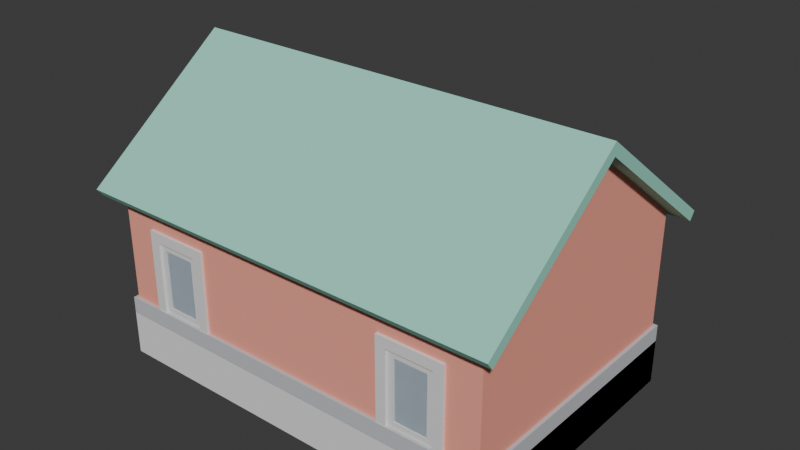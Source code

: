 # Source: House_1.blend  (saved by Blender 4.0.36; exported with 4.5.12 LTS)
import bpy
from mathutils import Matrix  # noqa: F401  (used for matrix-valued properties, if any)

bpy.ops.wm.read_factory_settings(use_empty=True)
scene = bpy.context.scene
scene.name = 'Scene'

# ---- materials (node trees are filled in below, after node groups)
mat_border = bpy.data.materials.new('border')
mat_border.use_transparent_shadow = False
mat_border.diffuse_color = (0.5608, 0.5686, 0.6, 1.0)
mat_border.roughness = 1.0
mat_window_broken = bpy.data.materials.new('window_broken')
mat_window_broken.use_transparent_shadow = False
mat_window_broken.diffuse_color = (0.7373, 0.8863, 1.0, 1.0)
mat_window_broken.roughness = 1.0
mat_door = bpy.data.materials.new('door')
mat_door.use_transparent_shadow = False
mat_door.diffuse_color = (0.3882, 0.4, 0.4471, 1.0)
mat_door.roughness = 1.0
mat_outer_walls = bpy.data.materials.new('Outer Walls')
mat_outer_walls.use_transparent_shadow = False
mat_outer_walls.diffuse_color = (0.9528, 0.3748, 0.2921, 1.0)
mat_outer_walls.roughness = 1.0
mat_roof = bpy.data.materials.new('roof')
mat_roof.use_transparent_shadow = False
mat_roof.diffuse_color = (0.3373, 0.7373, 0.6, 1.0)
mat_roof.roughness = 1.0
mat_inner_walls = bpy.data.materials.new('Inner Walls')
mat_inner_walls.use_transparent_shadow = False
mat_ceiling = bpy.data.materials.new('Ceiling')
mat_ceiling.use_transparent_shadow = False
mat_window_intact = bpy.data.materials.new('window_intact')
mat_window_intact.use_transparent_shadow = False
mat_floor = bpy.data.materials.new('floor')
mat_floor.use_transparent_shadow = False
mat_window_frame = bpy.data.materials.new('window_frame')
mat_window_frame.use_transparent_shadow = False

# ---- material node trees
mat_border.use_nodes = True; mat_border.node_tree.nodes.clear()
_N = mat_border.node_tree.nodes; _L = mat_border.node_tree.links
n0 = _N.new('ShaderNodeBsdfPrincipled'); n0.name = 'Principled BSDF'; n0.location = (0, 300)
n0.inputs[0].default_value = (0.5608, 0.5686, 0.6, 1.0)
n0.inputs[2].default_value = 1.0
n0.inputs[3].default_value = 1.45
n0.inputs[13].default_value = 0.0
n1 = _N.new('ShaderNodeOutputMaterial'); n1.name = 'Material Output'; n1.location = (280, 300)
_L.new(n0.outputs[0], n1.inputs[0])
n1.is_active_output = True
mat_window_broken.use_nodes = True; mat_window_broken.node_tree.nodes.clear()
_N = mat_window_broken.node_tree.nodes; _L = mat_window_broken.node_tree.links
n0 = _N.new('ShaderNodeBsdfPrincipled'); n0.name = 'Principled BSDF'; n0.location = (0, 300)
n0.inputs[0].default_value = (0.7373, 0.8863, 1.0, 1.0)
n0.inputs[2].default_value = 1.0
n0.inputs[3].default_value = 1.45
n0.inputs[13].default_value = 0.0
n1 = _N.new('ShaderNodeOutputMaterial'); n1.name = 'Material Output'; n1.location = (280, 300)
_L.new(n0.outputs[0], n1.inputs[0])
n1.is_active_output = True
mat_door.use_nodes = True; mat_door.node_tree.nodes.clear()
_N = mat_door.node_tree.nodes; _L = mat_door.node_tree.links
n0 = _N.new('ShaderNodeBsdfPrincipled'); n0.name = 'Principled BSDF'; n0.location = (0, 300)
n0.inputs[0].default_value = (0.3882, 0.4, 0.4471, 1.0)
n0.inputs[2].default_value = 1.0
n0.inputs[3].default_value = 1.45
n0.inputs[13].default_value = 0.0
n1 = _N.new('ShaderNodeOutputMaterial'); n1.name = 'Material Output'; n1.location = (280, 300)
_L.new(n0.outputs[0], n1.inputs[0])
n1.is_active_output = True
mat_outer_walls.use_nodes = True; mat_outer_walls.node_tree.nodes.clear()
_N = mat_outer_walls.node_tree.nodes; _L = mat_outer_walls.node_tree.links
n0 = _N.new('ShaderNodeBsdfPrincipled'); n0.name = 'Principled BSDF'; n0.location = (0, 300)
n0.inputs[0].default_value = (0.9528, 0.3748, 0.2921, 1.0)
n0.inputs[2].default_value = 1.0
n0.inputs[3].default_value = 1.45
n0.inputs[13].default_value = 0.0
n1 = _N.new('ShaderNodeOutputMaterial'); n1.name = 'Material Output'; n1.location = (280, 300)
_L.new(n0.outputs[0], n1.inputs[0])
n1.is_active_output = True
mat_roof.use_nodes = True; mat_roof.node_tree.nodes.clear()
_N = mat_roof.node_tree.nodes; _L = mat_roof.node_tree.links
n0 = _N.new('ShaderNodeBsdfPrincipled'); n0.name = 'Principled BSDF'; n0.location = (0, 300)
n0.inputs[0].default_value = (0.3373, 0.7373, 0.6, 1.0)
n0.inputs[2].default_value = 1.0
n0.inputs[3].default_value = 1.45
n0.inputs[13].default_value = 0.0
n1 = _N.new('ShaderNodeOutputMaterial'); n1.name = 'Material Output'; n1.location = (280, 300)
_L.new(n0.outputs[0], n1.inputs[0])
n1.is_active_output = True
mat_inner_walls.use_nodes = True; mat_inner_walls.node_tree.nodes.clear()
_N = mat_inner_walls.node_tree.nodes; _L = mat_inner_walls.node_tree.links
n0 = _N.new('ShaderNodeBsdfPrincipled'); n0.name = 'Principled BSDF'; n0.location = (10, 300)
n0.inputs[0].default_value = (0.0603, 0.9513, 1.0, 1.0)
n0.inputs[3].default_value = 1.45
n1 = _N.new('ShaderNodeOutputMaterial'); n1.name = 'Material Output'; n1.location = (300, 300)
_L.new(n0.outputs[0], n1.inputs[0])
n1.is_active_output = True
mat_ceiling.use_nodes = True; mat_ceiling.node_tree.nodes.clear()
_N = mat_ceiling.node_tree.nodes; _L = mat_ceiling.node_tree.links
n0 = _N.new('ShaderNodeBsdfPrincipled'); n0.name = 'Principled BSDF'; n0.location = (10, 300)
n0.inputs[3].default_value = 1.45
n1 = _N.new('ShaderNodeOutputMaterial'); n1.name = 'Material Output'; n1.location = (300, 300)
_L.new(n0.outputs[0], n1.inputs[0])
n1.is_active_output = True
mat_window_intact.use_nodes = True; mat_window_intact.node_tree.nodes.clear()
_N = mat_window_intact.node_tree.nodes; _L = mat_window_intact.node_tree.links
n0 = _N.new('ShaderNodeBsdfPrincipled'); n0.name = 'Principled BSDF'; n0.location = (10, 300)
n0.inputs[3].default_value = 1.45
n1 = _N.new('ShaderNodeOutputMaterial'); n1.name = 'Material Output'; n1.location = (300, 300)
_L.new(n0.outputs[0], n1.inputs[0])
n1.is_active_output = True
mat_floor.use_nodes = True; mat_floor.node_tree.nodes.clear()
_N = mat_floor.node_tree.nodes; _L = mat_floor.node_tree.links
n0 = _N.new('ShaderNodeBsdfPrincipled'); n0.name = 'Principled BSDF'; n0.location = (10, 300)
n0.inputs[3].default_value = 1.45
n1 = _N.new('ShaderNodeOutputMaterial'); n1.name = 'Material Output'; n1.location = (300, 300)
_L.new(n0.outputs[0], n1.inputs[0])
n1.is_active_output = True
mat_window_frame.use_nodes = True; mat_window_frame.node_tree.nodes.clear()
_N = mat_window_frame.node_tree.nodes; _L = mat_window_frame.node_tree.links
n0 = _N.new('ShaderNodeBsdfPrincipled'); n0.name = 'Principled BSDF'; n0.location = (10, 300)
n0.inputs[3].default_value = 1.45
n1 = _N.new('ShaderNodeOutputMaterial'); n1.name = 'Material Output'; n1.location = (300, 300)
_L.new(n0.outputs[0], n1.inputs[0])
n1.is_active_output = True

# ---- world
world_world = bpy.data.worlds.new('World'); scene.world = world_world
world_world.use_nodes = True; world_world.node_tree.nodes.clear()
_N = world_world.node_tree.nodes; _L = world_world.node_tree.links
n0 = _N.new('ShaderNodeOutputWorld'); n0.name = 'World Output'; n0.location = (300, 300)
n1 = _N.new('ShaderNodeBackground'); n1.name = 'Background'; n1.location = (10, 300)
n1.inputs[0].default_value = (0.05088, 0.05088, 0.05088, 1.0)
_L.new(n1.outputs[0], n0.inputs[0])
n0.is_active_output = True
world_world.color = (0.05088, 0.05088, 0.05088)
world_world.use_sun_shadow = False
world_world.sun_shadow_jitter_overblur = 0.0

# ---- meshes
me_house_type01 = bpy.data.meshes.new('house_type01')
me_house_type01.from_pydata([(1.875, 5.081, 0.06785), (1.875, 5.171, 0.0003492), (4.125, 5.081, 0.06785), (4.125, 5.171, 0.0003492), (1.875, 3.405, -2.167), (4.125, 3.405, -2.167), (1.875, 3.495, -2.235), (4.125, 3.495, -2.235), (3.938, 3.608, -2.085), (3.094, 3.608, -2.085), (2.906, 3.608, -2.085), (3.094, 5.059, -0.1497), (2.062, 3.608, -2.085), (2.062, 5.059, -0.1497), (3.938, 5.059, -0.1497), (2.906, 5.059, -0.1497), (0.75, 2.25, -2.407), (0.75, 2.25, -2.332), (0.75, 1.788e-07, -2.332), (-0.75, 1.788e-07, -2.407), (-0.75, 2.25, -2.407), (-0.75, 1.788e-07, -2.332), (-0.75, 2.25, -2.332), (-0.75, 0.375, -2.332), (0.525, 1.788e-07, -2.407), (0.525, 2.025, -2.407), (0.525, 1.845e-07, -2.257), (0.525, 2.025, -2.257), (-0.525, 2.025, -2.407), (-0.525, 1.788e-07, -2.407), (-0.525, 2.025, -2.257), (2.25, 0.375, -2.332), (2.25, 2.25, -2.332), (4.5, 0.375, -2.332), (3.75, 0.375, -2.332), (3.75, 2.25, -2.332), (1.125, 3.495, -2.235), (1.125, 3.405, -2.167), (1.125, 5.171, 0.0003492), (1.125, 5.081, 0.06785), (-1.125, 3.405, -2.167), (-1.125, 3.495, -2.235), (-1.125, 5.171, 0.0003492), (-1.125, 5.081, 0.06785), (0.9375, 3.608, -2.085), (0.09375, 3.608, -2.085), (-0.09375, 3.608, -2.085), (0.09375, 5.059, -0.1497), (-0.9375, 3.608, -2.085), (-0.9375, 5.059, -0.1497), (0.9375, 5.059, -0.1497), (-0.09375, 5.059, -0.1497), (-2.25, 0.375, 3.668), (2.25, 0.375, 3.668), (3.375, 1.875, -2.295), (2.625, 1.875, -2.295), (2.625, 0.525, -2.295), (-3.75, 0.375, -2.332), (-3.75, 2.25, -2.332), (-0.75, 0.375, -2.407), (-2.25, 0.375, -2.332), (-2.25, 2.25, -2.332), (-1.875, 3.405, -2.167), (-1.875, 3.495, -2.235), (-4.125, 3.405, -2.167), (-4.125, 3.495, -2.235), (-1.875, 5.081, 0.06785), (-4.125, 5.081, 0.06785), (-1.875, 5.171, 0.0003492), (-4.125, 5.171, 0.0003492), (-2.062, 3.608, -2.085), (-2.906, 3.608, -2.085), (-3.094, 3.608, -2.085), (-2.906, 5.059, -0.1497), (-3.937, 3.608, -2.085), (-3.937, 5.059, -0.1497), (-2.062, 5.059, -0.1497), (-3.094, 5.059, -0.1497), (3.525, 0.375, -2.245), (3.525, 2.025, -2.245), (3.525, 2.025, -2.395), (2.475, 0.375, -2.245), (2.475, 2.025, -2.245), (2.475, 2.025, -2.395), (2.475, 2.025, -2.295), (3.525, 2.025, -2.295), (2.475, 0.375, -2.295), (3.375, 0.525, -2.295), (3.525, 0.375, -2.295), (3.75, 0.375, 3.668), (3.75, 2.25, 3.668), (2.25, 2.25, 3.668), (-2.25, 2.25, 3.668), (-3.75, 0.375, 3.668), (-3.75, 2.25, 3.668), (-4.5, 5.25, 0.6678), (-4.5, 3.0, 3.668), (-0.75, 2.309e-07, -2.257), (-0.75, 2.25, -2.257), (4.5, 5.25, 0.6678), (4.5, 3.0, 3.668), (-4.5, 3.0, -2.332), (4.875, 2.955, -2.767), (4.875, 2.775, -2.632), (4.875, 5.531, 0.6678), (4.875, 5.25, 0.6678), (4.875, 2.955, 4.103), (4.875, 2.775, 3.968), (-4.875, 2.775, -2.632), (-4.875, 2.955, -2.767), (-4.875, 5.531, 0.6678), (-4.875, 5.25, 0.6678), (-4.875, 2.775, 3.968), (-4.875, 2.955, 4.103), (2.25, 2.25, -2.245), (3.525, 0.375, -2.395), (2.475, 0.375, -2.395), (2.25, 2.25, -2.395), (3.75, 2.25, -2.395), (3.75, 0.375, -2.395), (2.625, 1.875, -2.345), (3.375, 0.525, -2.345), (3.375, 1.875, -2.345), (2.475, 0.375, -2.345), (2.625, 0.525, -2.345), (3.525, 0.375, -2.345), (2.475, 2.025, -2.345), (3.525, 2.025, -2.345), (0.75, 1.845e-07, -2.407), (-4.575, 0.375, 3.743), (4.5, 3.0, -2.332), (0.75, 2.309e-07, -2.257), (-4.5, 0.375, 3.668), (-0.525, 2.309e-07, -2.257), (2.25, 0.375, -2.245), (3.75, 2.25, -2.245), (3.75, 0.375, -2.245), (2.25, 0.375, -2.395), (-2.25, 2.25, 3.63), (2.25, 2.384e-07, 3.63), (2.25, 2.25, 3.63), (0.75, 2.25, -2.257), (4.463, 2.25, -2.295), (4.463, 9.239e-07, -2.295), (3.75, 2.25, -2.295), (2.25, 9.239e-07, -2.295), (0.75, 9.239e-07, -2.295), (0.75, 2.25, -2.295), (2.25, 2.25, -2.295), (-0.75, 9.239e-07, -2.295), (-2.25, 9.239e-07, -2.295), (-2.25, 2.25, -2.295), (-0.75, 2.25, -2.295), (-3.75, 9.239e-07, -2.295), (-3.75, 2.25, -2.295), (2.25, 3.0, -2.295), (-2.25, 3.0, -2.295), (-4.462, 2.25, -2.295), (-4.462, 3.0, 3.63), (-4.462, 4.47e-07, 3.63), (-3.75, 4.47e-07, 3.63), (-3.75, 2.25, 3.63), (-4.462, 2.25, 3.63), (4.462, 4.47e-07, 3.63), (3.75, 2.25, 3.63), (-2.25, 3.0, 3.63), (2.25, 3.0, 3.63), (4.462, 2.25, 3.63), (4.462, 3.0, 3.63), (4.463, 3.0, -2.295), (-4.462, 3.0, -2.295), (-4.462, 8.941e-07, -2.295), (3.75, 9.239e-07, -2.295), (3.75, 0.375, -2.295), (2.25, 0.375, -2.295), (0.75, 0.375, -2.332), (-4.5, 0.375, -2.332), (-4.575, 0.375, -2.407), (0.75, 0.375, -2.407), (4.575, 0.375, -2.407), (4.5, 0.375, 3.668), (4.575, 0.375, 3.743), (-2.625, 1.875, -2.295), (-3.375, 1.875, -2.295), (-3.375, 0.525, -2.295), (-2.475, 0.375, -2.245), (-2.475, 2.025, -2.245), (-2.475, 2.025, -2.395), (-3.525, 0.375, -2.245), (-3.525, 2.025, -2.245), (-3.525, 2.025, -2.395), (-3.525, 2.025, -2.295), (-2.475, 2.025, -2.295), (-3.525, 0.375, -2.295), (-2.625, 0.525, -2.295), (-2.475, 0.375, -2.295), (-2.25, 2.25, -2.245), (-3.75, 0.375, -2.245), (-2.475, 0.375, -2.395), (-3.525, 0.375, -2.395), (-2.25, 2.25, -2.395), (-3.375, 1.875, -2.345), (-2.625, 0.525, -2.345), (-2.625, 1.875, -2.345), (-3.525, 0.375, -2.345), (-3.375, 0.525, -2.345), (-2.475, 0.375, -2.345), (-3.525, 2.025, -2.345), (-2.475, 2.025, -2.345), (-3.75, 2.25, -2.245), (-2.25, 0.375, -2.245), (-3.75, 0.375, -2.395), (-3.75, 2.25, -2.395), (-2.25, 0.375, -2.395), (-2.25, 0.375, -2.295), (-3.75, 0.375, -2.295), (-3.375, 1.875, 3.63), (-2.625, 1.875, 3.63), (-2.625, 0.525, 3.63), (-3.525, 0.375, 3.58), (-3.525, 2.025, 3.58), (-3.525, 2.025, 3.73), (-2.475, 0.375, 3.58), (-2.475, 2.025, 3.58), (-2.475, 2.025, 3.73), (-2.475, 2.025, 3.63), (-3.525, 2.025, 3.63), (-2.475, 0.375, 3.63), (-3.375, 0.525, 3.63), (-3.525, 0.375, 3.63), (-2.25, 2.25, 3.58), (-3.525, 0.375, 3.73), (-2.475, 0.375, 3.73), (-2.625, 1.875, 3.68), (-3.375, 0.525, 3.68), (-3.375, 1.875, 3.68), (-2.475, 0.375, 3.68), (-2.625, 0.525, 3.68), (-3.525, 0.375, 3.68), (-2.475, 2.025, 3.68), (-3.525, 2.025, 3.68), (-2.25, 0.375, 3.58), (-3.75, 2.25, 3.58), (-3.75, 0.375, 3.58), (-2.25, 0.375, 3.73), (-2.25, 2.25, 3.73), (-3.75, 2.25, 3.73), (-3.75, 0.375, 3.73), (-2.25, 2.384e-07, 3.63), (-3.75, 0.375, 3.63), (-2.25, 0.375, 3.63), (2.625, 1.875, 3.63), (3.375, 1.875, 3.63), (3.375, 0.525, 3.63), (2.475, 0.375, 3.58), (2.475, 2.025, 3.58), (2.475, 2.025, 3.73), (3.525, 0.375, 3.58), (3.525, 2.025, 3.58), (3.525, 2.025, 3.73), (3.525, 2.025, 3.63), (2.475, 2.025, 3.63), (3.525, 0.375, 3.63), (2.625, 0.525, 3.63), (2.475, 0.375, 3.63), (4.575, 0.375, 3.743), (4.575, 0.375, -2.407), (0.75, 0.375, -2.407), (2.475, 0.375, 3.73), (3.525, 0.375, 3.73), (-4.575, 0.375, -2.407), (4.575, -1.0, -2.407), (2.25, 2.25, 3.73), (2.25, 0.375, 3.73), (3.375, 1.875, 3.68), (2.625, 0.525, 3.68), (2.625, 1.875, 3.68), (3.525, 0.375, 3.68), (3.375, 0.525, 3.68), (2.475, 0.375, 3.68), (3.525, 2.025, 3.68), (2.475, 2.025, 3.68), (3.75, 0.375, 3.58), (3.75, 2.25, 3.58), (2.25, 2.25, 3.58), (2.25, 0.375, 3.58), (3.75, 0.375, 3.73), (3.75, 2.25, 3.73), (4.575, -1.0, 3.743), (-4.575, 0.375, 3.743), (0.75, -1.0, -2.407), (-4.575, -1.0, 3.743), (3.75, 0.375, 3.63), (3.75, 4.47e-07, 3.63), (2.25, 0.375, 3.63), (-0.75, 0.375, -2.407), (-4.575, -1.0, -2.407), (-0.75, -1.0, -2.407), (0.75, 1.788e-07, -2.407), (-0.75, 1.788e-07, -2.407), (0.75, -1.0, -2.407), (-0.75, -1.0, -2.407), (-4.575, -2.826e-07, 3.743), (4.575, -2.826e-07, 3.743), (-4.575, 1.817e-07, -2.407), (4.575, 1.817e-07, -2.407), (-0.525, 1.713e-07, -2.307), (-0.525, 2.025, -2.307), (-0.525, 1.75e-07, -2.357), (-0.525, 2.025, -2.357), (0.525, 1.713e-07, -2.307), (0.525, 2.025, -2.307), (0.525, 1.75e-07, -2.357), (0.525, 2.025, -2.357), (2.625, 1.875, -2.32), (3.375, 1.875, -2.32), (2.625, 0.525, -2.32), (3.375, 0.525, -2.32), (-3.375, 1.875, -2.32), (-2.625, 1.875, -2.32), (-3.375, 0.525, -2.32), (-2.625, 0.525, -2.32), (-2.625, 1.875, 3.655), (-3.375, 1.875, 3.655), (-2.625, 0.525, 3.655), (-3.375, 0.525, 3.655), (3.375, 1.875, 3.655), (2.625, 1.875, 3.655), (3.375, 0.525, 3.655), (2.625, 0.525, 3.655), (2.625, 1.875, -2.32), (3.375, 1.875, -2.32), (2.625, 0.525, -2.32), (3.375, 0.525, -2.32), (-3.375, 1.875, -2.32), (-2.625, 1.875, -2.32), (-3.375, 0.525, -2.32), (-2.625, 0.525, -2.32), (-2.625, 1.875, 3.655), (-3.375, 1.875, 3.655), (-2.625, 0.525, 3.655), (-3.375, 0.525, 3.655), (3.375, 1.875, 3.655), (2.625, 1.875, 3.655), (3.375, 0.525, 3.655), (2.625, 0.525, 3.655), (-0.75, -1.0, -2.407), (-0.75, 1.788e-07, -2.407), (-0.75, -1.0, -3.407), (0.75, -1.0, -2.407), (0.75, 1.788e-07, -2.407), (0.75, -1.0, -3.407), (-0.75, 2.086e-07, -2.657), (-0.75, -0.75, -3.407), (-0.75, -0.09375, -2.657), (-0.75, -0.09375, -2.751), (-0.75, -0.1875, -2.751), (-0.75, -0.1875, -2.845), (-0.75, -0.2812, -2.845), (-0.75, -0.2812, -2.938), (-0.75, -0.375, -2.938), (-0.75, -0.375, -3.032), (-0.75, -0.4687, -3.032), (-0.75, -0.4687, -3.126), (-0.75, -0.5625, -3.126), (-0.75, -0.5625, -3.22), (-0.75, -0.6562, -3.22), (-0.75, -0.6562, -3.313), (-0.75, -0.75, -3.313), (0.75, -0.75, -3.407), (0.75, 2.086e-07, -2.657), (0.75, -0.75, -3.313), (0.75, -0.6562, -3.313), (0.75, -0.6562, -3.22), (0.75, -0.5625, -3.22), (0.75, -0.5625, -3.126), (0.75, -0.4687, -3.126), (0.75, -0.4687, -3.032), (0.75, -0.375, -3.032), (0.75, -0.375, -2.938), (0.75, -0.2812, -2.938), (0.75, -0.2812, -2.845), (0.75, -0.1875, -2.845), (0.75, -0.1875, -2.751), (0.75, -0.09375, -2.751), (0.75, -0.09375, -2.657)], [(95, 111)], [(2, 1, 0), (1, 2, 3), (6, 5, 4), (5, 6, 7), (7, 8, 3), (8, 7, 6), (8, 6, 9), (9, 6, 10), (9, 10, 11), (10, 6, 12), (12, 6, 13), (14, 3, 8), (3, 14, 1), (1, 14, 11), (1, 13, 6), (1, 11, 15), (15, 11, 10), (1, 15, 13), (4, 1, 6), (1, 4, 0), (3, 5, 7), (5, 3, 2), (18, 17, 175), (22, 21, 23), (26, 25, 24), (25, 26, 27), (30, 29, 28), (29, 30, 133), (30, 25, 27), (25, 30, 28), (20, 29, 19), (29, 20, 28), (28, 20, 25), (16, 25, 20), (128, 25, 16), (25, 128, 24), (38, 37, 36), (37, 38, 39), (41, 37, 40), (37, 41, 36), (40, 42, 41), (42, 40, 43), (39, 42, 43), (42, 39, 38), (36, 44, 38), (44, 36, 41), (44, 41, 45), (45, 41, 46), (45, 46, 47), (46, 41, 48), (48, 41, 49), (50, 38, 44), (38, 50, 42), (42, 50, 47), (42, 49, 41), (42, 47, 51), (51, 47, 46), (42, 51, 49), (96, 130, 100), (88, 87, 86), (87, 88, 85), (87, 85, 54), (54, 85, 55), (56, 86, 87), (86, 56, 84), (84, 56, 55), (84, 55, 85), (64, 63, 62), (63, 64, 65), (68, 67, 66), (67, 68, 69), (64, 69, 65), (69, 64, 67), (63, 70, 68), (70, 63, 65), (70, 65, 71), (71, 65, 72), (71, 72, 73), (72, 65, 74), (74, 65, 75), (76, 68, 70), (68, 76, 69), (69, 76, 73), (69, 75, 65), (69, 73, 77), (77, 73, 72), (69, 77, 75), (68, 62, 63), (62, 68, 66), (127, 122, 126), (54, 121, 87), (87, 124, 56), (56, 120, 55), (55, 122, 54), (119, 115, 80), (119, 80, 118), (118, 80, 117), (83, 117, 80), (116, 117, 83), (117, 116, 137), (134, 81, 82), (134, 82, 114), (114, 82, 135), (79, 135, 82), (78, 135, 79), (135, 78, 136), (80, 78, 79), (78, 80, 115), (80, 82, 83), (82, 80, 79), (98, 30, 141), (27, 141, 30), (116, 82, 81), (82, 116, 83), (9, 14, 8), (14, 9, 11), (12, 15, 10), (15, 12, 13), (26, 141, 27), (141, 26, 131), (48, 51, 46), (51, 48, 49), (45, 50, 44), (50, 45, 47), (74, 77, 72), (77, 74, 75), (71, 76, 70), (76, 71, 73), (99, 33, 130), (33, 99, 180), (180, 99, 100), (101, 57, 176), (57, 101, 58), (58, 101, 61), (61, 101, 22), (22, 101, 17), (17, 101, 32), (32, 101, 35), (34, 130, 33), (130, 34, 35), (130, 35, 101), (17, 31, 175), (31, 17, 32), (60, 22, 23), (22, 60, 61), (176, 95, 101), (100, 89, 180), (89, 100, 90), (90, 100, 91), (100, 92, 91), (92, 100, 94), (93, 96, 132), (96, 93, 94), (96, 94, 100), (52, 91, 92), (91, 52, 53), (104, 103, 102), (103, 104, 105), (105, 104, 106), (105, 106, 107), (109, 103, 108), (103, 109, 102), (102, 5, 104), (5, 102, 109), (5, 109, 4), (4, 109, 37), (4, 37, 0), (37, 109, 40), (40, 109, 62), (40, 62, 43), (62, 109, 64), (64, 109, 67), (2, 104, 5), (104, 2, 110), (110, 2, 0), (110, 67, 109), (110, 0, 39), (39, 0, 37), (110, 39, 43), (110, 43, 66), (66, 43, 62), (110, 66, 67), (132, 95, 176), (108, 101, 111), (108, 130, 101), (103, 130, 108), (103, 99, 130), (99, 103, 105), (106, 112, 107), (112, 106, 113), (110, 106, 104), (106, 110, 113), (108, 110, 109), (110, 108, 111), (110, 111, 112), (110, 112, 113), (107, 99, 105), (99, 107, 100), (100, 107, 112), (100, 112, 96), (96, 112, 111), (95, 132, 96), (127, 121, 122), (125, 121, 127), (121, 125, 124), (120, 126, 122), (124, 126, 120), (124, 123, 126), (123, 124, 125), (96, 101, 130), (97, 30, 98), (30, 97, 133), (136, 118, 135), (114, 118, 117), (114, 137, 134), (138, 139, 248), (139, 138, 140), (141, 128, 16), (128, 141, 131), (97, 20, 19), (20, 97, 98), (20, 141, 16), (141, 20, 98), (155, 142, 169), (142, 172, 143), (172, 142, 144), (148, 146, 145), (146, 148, 147), (152, 150, 149), (150, 152, 151), (154, 171, 153), (171, 154, 157), (156, 148, 155), (156, 157, 151), (165, 162, 158), (162, 160, 159), (160, 162, 161), (164, 163, 293), (163, 164, 167), (166, 138, 165), (166, 167, 140), (163, 169, 143), (170, 159, 171), (155, 148, 142), (156, 151, 148), (156, 170, 157), (165, 138, 162), (166, 140, 138), (166, 168, 167), (163, 168, 169), (170, 158, 159), (54, 122, 121), (87, 121, 124), (56, 124, 120), (55, 120, 122), (136, 119, 118), (114, 135, 118), (114, 117, 137), (174, 172, 173), (174, 145, 172), (33, 178, 175), (176, 129, 132), (132, 181, 180), (176, 59, 177), (180, 179, 33), (33, 179, 178), (176, 177, 129), (132, 129, 181), (176, 23, 59), (180, 181, 179), (136, 78, 88, 173), (81, 134, 174, 86), (195, 194, 193), (194, 195, 192), (194, 192, 182), (182, 192, 183), (184, 193, 194), (193, 184, 191), (191, 184, 183), (191, 183, 192), (208, 203, 207), (182, 202, 194), (194, 205, 184), (184, 201, 183), (183, 203, 182), (213, 198, 187), (213, 187, 200), (200, 187, 212), (190, 212, 187), (199, 212, 190), (212, 199, 211), (197, 188, 189), (197, 189, 209), (209, 189, 196), (186, 196, 189), (185, 196, 186), (196, 185, 210), (187, 185, 186), (185, 187, 198), (187, 189, 190), (189, 187, 186), (199, 189, 188), (189, 199, 190), (208, 202, 203), (206, 202, 208), (202, 206, 205), (201, 207, 203), (205, 207, 201), (205, 204, 207), (204, 205, 206), (210, 200, 196), (209, 200, 212), (209, 211, 197), (182, 203, 202), (194, 202, 205), (184, 205, 201), (183, 201, 203), (210, 213, 200), (209, 196, 200), (209, 212, 211), (215, 150, 214), (215, 153, 150), (210, 185, 195, 214), (188, 197, 215, 193), (229, 228, 227), (228, 229, 226), (228, 226, 216), (216, 226, 217), (218, 227, 228), (227, 218, 225), (225, 218, 217), (225, 217, 226), (240, 235, 239), (216, 234, 228), (228, 237, 218), (218, 233, 217), (217, 235, 216), (247, 231, 221), (247, 221, 246), (246, 221, 245), (224, 245, 221), (232, 245, 224), (245, 232, 244), (241, 222, 223), (241, 223, 230), (230, 223, 242), (220, 242, 223), (219, 242, 220), (242, 219, 243), (221, 219, 220), (219, 221, 231), (221, 223, 224), (223, 221, 220), (232, 223, 222), (223, 232, 224), (240, 234, 235), (238, 234, 240), (234, 238, 237), (233, 239, 235), (237, 239, 233), (237, 236, 239), (236, 237, 238), (243, 246, 242), (230, 246, 245), (230, 244, 241), (216, 235, 234), (228, 234, 237), (218, 237, 233), (217, 233, 235), (243, 247, 246), (230, 242, 246), (230, 245, 244), (250, 160, 249), (250, 248, 160), (243, 219, 229, 249), (222, 241, 250, 227), (264, 263, 262), (263, 264, 261), (263, 261, 251), (251, 261, 252), (253, 262, 263), (262, 253, 260), (260, 253, 252), (260, 252, 261), (281, 276, 280), (251, 275, 263), (263, 278, 253), (253, 274, 252), (252, 276, 251), (273, 268, 256), (273, 256, 272), (272, 256, 287), (259, 287, 256), (269, 287, 259), (287, 269, 286), (282, 257, 258), (282, 258, 283), (283, 258, 284), (255, 284, 258), (254, 284, 255), (284, 254, 285), (256, 254, 255), (254, 256, 268), (256, 258, 259), (258, 256, 255), (269, 258, 257), (258, 269, 259), (281, 275, 276), (279, 275, 281), (275, 279, 278), (274, 280, 276), (278, 280, 274), (278, 277, 280), (277, 278, 279), (285, 272, 284), (283, 272, 287), (283, 286, 282), (251, 276, 275), (263, 275, 278), (253, 278, 274), (252, 274, 276), (285, 273, 272), (283, 284, 272), (283, 287, 286), (292, 139, 294), (292, 293, 139), (285, 254, 264, 294), (257, 282, 292, 262), (291, 270, 296), (270, 291, 289), (295, 296, 270), (290, 266, 271), (266, 290, 267), (288, 289, 291), (265, 271, 266), (271, 265, 288), (296, 295, 297), (289, 288, 265), (301, 298, 300), (298, 301, 299), (303, 304, 302), (306, 307, 309, 308), (308, 309, 313, 312), (312, 313, 311, 310), (310, 311, 307, 306), (308, 312, 310, 306), (313, 309, 307, 311), (303, 305, 304), (314, 315, 317, 316), (318, 319, 321, 320), (322, 323, 325, 324), (326, 327, 329, 328), (330, 332, 333, 331), (334, 336, 337, 335), (338, 340, 341, 339), (342, 344, 345, 343), (348, 353, 369, 351), (351, 369, 371, 372, 373, 374, 375, 376, 377, 378, 379, 380, 381, 382, 383, 384, 385, 370, 350, 349), (349, 350, 347, 346), (348, 351, 349, 346), (346, 347, 352, 354, 355, 356, 357, 358, 359, 360, 361, 362, 363, 364, 365, 366, 367, 368, 353, 348), (352, 370, 385, 354), (354, 385, 384, 355), (355, 384, 383, 356), (356, 383, 382, 357), (357, 382, 381, 358), (358, 381, 380, 359), (359, 380, 379, 360), (360, 379, 378, 361), (361, 378, 377, 362), (362, 377, 376, 363), (363, 376, 375, 364), (364, 375, 374, 365), (365, 374, 373, 366), (366, 373, 372, 367), (367, 372, 371, 368), (368, 371, 369, 353), (370, 352, 347, 350)])
me_house_type01.polygons.foreach_set('material_index', [9, 9, 9, 9, 9, 9, 9, 9, 9, 9, 9, 9, 9, 9, 9, 9, 9, 9, 9, 9, 9, 9, 9, 9, 9, 9, 9, 9, 9, 9, 9, 9, 9, 9, 9, 9, 9, 9, 9, 9, 9, 9, 9, 9, 9, 9, 9, 9, 9, 9, 9, 9, 9, 9, 9, 9, 9, 9, 6, 9, 9, 9, 9, 9, 9, 9, 9, 9, 9, 9, 9, 9, 9, 9, 9, 9, 9, 9, 9, 9, 9, 9, 9, 9, 9, 9, 9, 9, 9, 9, 9, 9, 9, 9, 9, 9, 9, 9, 9, 9, 9, 9, 9, 9, 9, 9, 9, 9, 9, 9, 9, 9, 9, 9, 2, 2, 2, 2, 9, 9, 2, 2, 2, 2, 2, 2, 2, 2, 3, 3, 3, 3, 3, 3, 3, 3, 3, 3, 3, 3, 3, 3, 3, 3, 3, 3, 3, 3, 3, 3, 3, 3, 3, 3, 3, 3, 4, 4, 4, 4, 4, 4, 4, 4, 4, 4, 4, 4, 4, 4, 4, 4, 4, 4, 4, 4, 4, 4, 4, 4, 4, 4, 3, 4, 4, 4, 4, 4, 4, 4, 4, 4, 4, 4, 4, 4, 4, 4, 4, 4, 4, 3, 9, 9, 9, 9, 9, 9, 9, 6, 9, 9, 9, 9, 9, 5, 5, 9, 9, 9, 9, 9, 9, 5, 5, 5, 5, 5, 5, 5, 5, 5, 5, 5, 5, 5, 5, 5, 5, 5, 5, 5, 5, 5, 5, 5, 5, 5, 5, 5, 5, 9, 9, 9, 9, 9, 9, 9, 5, 5, 0, 0, 0, 0, 0, 0, 0, 0, 0, 0, 9, 9, 9, 9, 9, 9, 9, 9, 9, 9, 9, 9, 9, 9, 9, 9, 9, 9, 9, 9, 9, 9, 9, 9, 9, 9, 9, 9, 9, 9, 9, 9, 9, 9, 9, 9, 9, 9, 9, 9, 9, 9, 9, 9, 9, 9, 9, 9, 9, 9, 5, 5, 9, 9, 9, 9, 9, 9, 9, 9, 9, 9, 9, 9, 9, 9, 9, 9, 9, 9, 9, 9, 9, 9, 9, 9, 9, 9, 9, 9, 9, 9, 9, 9, 9, 9, 9, 9, 9, 9, 9, 9, 9, 9, 9, 9, 9, 9, 9, 9, 9, 9, 5, 5, 9, 9, 9, 9, 9, 9, 9, 9, 9, 9, 9, 9, 9, 9, 9, 9, 9, 9, 9, 9, 9, 9, 9, 9, 9, 9, 9, 9, 9, 9, 9, 9, 9, 9, 9, 9, 9, 9, 9, 9, 9, 9, 9, 9, 9, 9, 9, 9, 9, 9, 5, 5, 9, 9, 0, 0, 0, 0, 0, 0, 0, 0, 0, 0, 0, 0, 8, 2, 2, 2, 2, 2, 2, 8, 7, 7, 7, 7, 1, 1, 1, 1, 0, 0, 0, 0, 0, 0, 0, 0, 0, 0, 0, 0, 0, 0, 0, 0, 0, 0, 0, 0, 0, 0])
_uv = me_house_type01.uv_layers.new(name='UVMap')
_uv.uv.foreach_set('vector', [-3.937, 12.41, -15.75, 13.0, -15.75, 12.41, -15.75, 13.0, -3.937, 12.41, -3.937, 13.0, 15.75, 13.0, 3.937, 12.41, 15.75, 12.41, 3.937, 12.41, 15.75, 13.0, 3.937, 13.0, 3.937, 13.24, 4.921, 14.23, 3.937, 27.91, 4.921, 14.23, 3.937, 13.24, 15.75, 13.24, 4.921, 14.23, 15.75, 13.24, 9.35, 14.23, 9.35, 14.23, 15.75, 13.24, 10.33, 14.23, 9.35, 14.23, 10.33, 14.23, 9.35, 26.93, 10.33, 14.23, 15.75, 13.24, 14.76, 14.23, 14.76, 14.23, 15.75, 13.24, 14.76, 26.93, 4.921, 26.93, 3.937, 27.91, 4.921, 14.23, 3.937, 27.91, 4.921, 26.93, 15.75, 27.91, 15.75, 27.91, 4.921, 26.93, 9.35, 26.93, 15.75, 27.91, 14.76, 26.93, 15.75, 13.24, 15.75, 27.91, 9.35, 26.93, 10.33, 26.93, 10.33, 26.93, 9.35, 26.93, 10.33, 14.23, 15.75, 27.91, 10.33, 26.93, 14.76, 26.93, 3.15, 17.87, 14.53, 27.15, 2.795, 18.35, 14.53, 27.15, 3.15, 17.87, 14.88, 26.67, -14.53, 27.15, -3.15, 17.87, -2.795, 18.35, -3.15, 17.87, -14.53, 27.15, -14.88, 26.67, -2.283, 7.105e-15, -2.283, 11.81, -2.283, 1.969, 2.283, 11.81, 2.283, 6.661e-15, 2.283, 1.969, 3.071, 7.105e-15, 1.89, 10.63, 1.89, 7.105e-15, 1.89, 10.63, 3.071, 7.105e-15, 3.071, 10.63, -3.071, 10.63, -1.89, 7.105e-15, -1.89, 10.63, -1.89, 7.105e-15, -3.071, 10.63, -3.071, 7.105e-15, -28.35, 3.071, -22.83, 1.89, -22.83, 3.071, -22.83, 1.89, -28.35, 3.071, -28.35, 1.89, 29.53, 11.81, 28.35, 7.105e-15, 29.53, 6.661e-15, 28.35, 7.105e-15, 29.53, 11.81, 28.35, 10.63, 28.35, 10.63, 29.53, 11.81, 22.83, 10.63, 21.65, 11.81, 22.83, 10.63, 29.53, 11.81, 21.65, 7.105e-15, 22.83, 10.63, 21.65, 11.81, 22.83, 10.63, 21.65, 7.105e-15, 22.83, 7.105e-15, -14.53, 27.15, -3.15, 17.87, -2.795, 18.35, -3.15, 17.87, -14.53, 27.15, -14.88, 26.67, 31.5, 13.0, 19.69, 12.41, 31.5, 12.41, 19.69, 12.41, 31.5, 13.0, 19.69, 13.0, 3.15, 17.87, 14.53, 27.15, 2.795, 18.35, 14.53, 27.15, 3.15, 17.87, 14.88, 26.67, -19.69, 12.41, -31.5, 13.0, -31.5, 12.41, -31.5, 13.0, -19.69, 12.41, -19.69, 13.0, 19.69, 13.24, 20.67, 14.23, 19.69, 27.91, 20.67, 14.23, 19.69, 13.24, 31.5, 13.24, 20.67, 14.23, 31.5, 13.24, 25.1, 14.23, 25.1, 14.23, 31.5, 13.24, 26.08, 14.23, 25.1, 14.23, 26.08, 14.23, 25.1, 26.93, 26.08, 14.23, 31.5, 13.24, 30.51, 14.23, 30.51, 14.23, 31.5, 13.24, 30.51, 26.93, 20.67, 26.93, 19.69, 27.91, 20.67, 14.23, 19.69, 27.91, 20.67, 26.93, 31.5, 27.91, 31.5, 27.91, 20.67, 26.93, 25.1, 26.93, 31.5, 27.91, 30.51, 26.93, 31.5, 13.24, 31.5, 27.91, 25.1, 26.93, 26.08, 26.93, 26.08, 26.93, 25.1, 26.93, 26.08, 14.23, 31.5, 27.91, 26.08, 26.93, 30.51, 26.93, 2.283, 1.969, 33.78, 1.969, 33.78, 1.969, -7.087, 1.969, -7.874, 2.756, -12.6, 1.969, -7.874, 2.756, -7.087, 1.969, -7.087, 10.63, -7.874, 2.756, -7.087, 10.63, -7.874, 9.843, -7.874, 9.843, -7.087, 10.63, -11.81, 9.843, -11.81, 2.756, -12.6, 1.969, -7.874, 2.756, -12.6, 1.969, -11.81, 2.756, -12.6, 10.63, -12.6, 10.63, -11.81, 2.756, -11.81, 9.843, -12.6, 10.63, -11.81, 9.843, -7.087, 10.63, 47.24, 12.41, 35.43, 13.0, 35.43, 12.41, 35.43, 13.0, 47.24, 12.41, 47.24, 13.0, -35.43, 13.0, -47.24, 12.41, -35.43, 12.41, -47.24, 12.41, -35.43, 13.0, -47.24, 13.0, 3.15, 17.87, 14.53, 27.15, 2.795, 18.35, 14.53, 27.15, 3.15, 17.87, 14.88, 26.67, 35.43, 13.24, 36.42, 14.23, 35.43, 27.91, 36.42, 14.23, 35.43, 13.24, 47.24, 13.24, 36.42, 14.23, 47.24, 13.24, 40.85, 14.23, 40.85, 14.23, 47.24, 13.24, 41.83, 14.23, 40.85, 14.23, 41.83, 14.23, 40.85, 26.93, 41.83, 14.23, 47.24, 13.24, 46.26, 14.23, 46.26, 14.23, 47.24, 13.24, 46.26, 26.93, 36.42, 26.93, 35.43, 27.91, 36.42, 14.23, 35.43, 27.91, 36.42, 26.93, 47.24, 27.91, 47.24, 27.91, 36.42, 26.93, 40.85, 26.93, 47.24, 27.91, 46.26, 26.93, 47.24, 13.24, 47.24, 27.91, 40.85, 26.93, 41.83, 26.93, 41.83, 26.93, 40.85, 26.93, 41.83, 14.23, 47.24, 27.91, 41.83, 26.93, 46.26, 26.93, -14.53, 27.15, -3.15, 17.87, -2.795, 18.35, -3.15, 17.87, -14.53, 27.15, -14.88, 26.67, -12.6, 10.63, -11.81, 9.843, -7.087, 10.63, -7.874, 9.843, -7.874, 2.756, -7.874, 2.756, -7.874, 2.756, -11.81, 2.756, -11.81, 2.756, -11.81, 2.756, -11.81, 9.843, -11.81, 9.843, -11.81, 9.843, -7.874, 9.843, -7.874, 9.843, -13.78, 1.969, -12.6, 1.969, -12.6, 10.63, -13.78, 1.969, -12.6, 10.63, -13.78, 11.81, -13.78, 11.81, -12.6, 10.63, -5.906, 11.81, -7.087, 10.63, -5.906, 11.81, -12.6, 10.63, -7.087, 1.969, -5.906, 11.81, -7.087, 10.63, -5.906, 11.81, -7.087, 1.969, -5.906, 1.969, -13.78, 1.969, -12.6, 1.969, -12.6, 10.63, -13.78, 1.969, -12.6, 10.63, -13.78, 11.81, -13.78, 11.81, -12.6, 10.63, -5.906, 11.81, -7.087, 10.63, -5.906, 11.81, -12.6, 10.63, -7.087, 1.969, -5.906, 11.81, -7.087, 10.63, -5.906, 11.81, -7.087, 1.969, -5.906, 1.969, 32.99, 10.63, 33.78, 1.969, 33.78, 10.63, 33.78, 1.969, 32.99, 10.63, 32.99, 1.969, -7.087, 32.99, -12.6, 33.78, -12.6, 32.99, -12.6, 33.78, -7.087, 32.99, -7.087, 33.78, 21.65, 11.81, 22.83, 10.63, 29.53, 11.81, 28.35, 10.63, 29.53, 11.81, 22.83, 10.63, -32.99, 1.969, -33.78, 10.63, -33.78, 1.969, -33.78, 10.63, -32.99, 1.969, -32.99, 10.63, 9.35, 14.23, 4.921, 26.93, 4.921, 14.23, 4.921, 26.93, 9.35, 14.23, 9.35, 26.93, 14.76, 14.23, 10.33, 26.93, 10.33, 14.23, 10.33, 26.93, 14.76, 14.23, 14.76, 26.93, 28.35, 7.105e-15, 29.53, 11.81, 28.35, 10.63, 29.53, 11.81, 28.35, 7.105e-15, 29.53, 6.661e-15, 30.51, 14.23, 26.08, 26.93, 26.08, 14.23, 26.08, 26.93, 30.51, 14.23, 30.51, 26.93, 25.1, 14.23, 20.67, 26.93, 20.67, 14.23, 20.67, 26.93, 25.1, 14.23, 25.1, 26.93, 46.26, 14.23, 41.83, 26.93, 41.83, 14.23, 41.83, 26.93, 46.26, 14.23, 46.26, 26.93, 40.85, 14.23, 36.42, 26.93, 36.42, 14.23, 36.42, 26.93, 40.85, 14.23, 40.85, 26.93, 31.5, 27.91, 30.51, 26.93, 31.5, 13.24, 31.5, 27.91, 30.51, 26.93, 31.5, 13.24, 31.5, 27.91, 30.51, 26.93, 31.5, 13.24, 2.283, 10.63, 3.071, 1.969, 3.071, 10.63, 2.283, 10.63, 3.071, 1.969, 3.071, 10.63, 2.283, 10.63, 3.071, 1.969, 3.071, 10.63, 2.283, 10.63, 3.071, 1.969, 3.071, 10.63, 2.283, 10.63, 3.071, 1.969, 3.071, 10.63, 2.283, 10.63, 3.071, 1.969, 3.071, 10.63, 2.283, 10.63, 3.071, 1.969, 3.071, 10.63, 2.283, 10.63, 3.071, 1.969, 3.071, 10.63, 2.283, 10.63, 3.071, 1.969, 3.071, 10.63, 2.283, 10.63, 3.071, 1.969, 3.071, 10.63, 2.283, 10.63, 3.071, 1.969, 3.071, 10.63, 2.283, 10.63, 3.071, 1.969, 3.071, 10.63, 2.283, 10.63, 3.071, 1.969, 3.071, 10.63, 2.283, 10.63, 3.071, 1.969, 3.071, 10.63, 31.5, 27.91, 30.51, 26.93, 31.5, 13.24, 2.283, 1.969, 33.78, 0.0, 33.78, 1.969, 2.283, 1.969, 33.78, 0.0, 33.78, 1.969, 2.283, 1.969, 33.78, 0.0, 33.78, 1.969, 33.78, 0.0, 33.78, 1.969, 2.283, 1.969, 2.283, 1.969, 33.78, 0.0, 33.78, 1.969, 2.283, 1.969, 33.78, 0.0, 33.78, 1.969, 2.283, 1.969, 33.78, 0.0, 33.78, 1.969, 2.283, 1.969, 33.78, 0.0, 33.78, 1.969, 2.283, 1.969, 33.78, 0.0, 33.78, 1.969, 2.283, 1.969, 33.78, 0.0, 33.78, 1.969, -18.03, 29.04, -0.7087, 14.57, 0.0, 15.51, -0.7087, 14.57, -18.03, 29.04, -18.03, 27.56, -18.03, 27.56, -18.03, 29.04, -36.06, 15.51, -18.03, 27.56, -36.06, 15.51, -35.35, 14.57, 51.18, 12.41, -2.841e-16, 11.23, 51.18, 11.23, -2.841e-16, 11.23, 51.18, 12.41, 3.944e-31, 12.41, 1.262e-29, 9.307, 3.937, 13.24, 2.128e-13, 31.85, 3.937, 13.24, 1.262e-29, 9.307, 51.18, 9.307, 3.937, 13.24, 51.18, 9.307, 15.75, 13.24, 15.75, 13.24, 51.18, 9.307, 19.69, 13.24, 15.75, 13.24, 19.69, 13.24, 15.75, 27.91, 19.69, 13.24, 51.18, 9.307, 31.5, 13.24, 31.5, 13.24, 51.18, 9.307, 35.43, 13.24, 31.5, 13.24, 35.43, 13.24, 31.5, 27.91, 35.43, 13.24, 51.18, 9.307, 47.24, 13.24, 47.24, 13.24, 51.18, 9.307, 47.24, 27.91, 3.937, 27.91, 2.128e-13, 31.85, 3.937, 13.24, 2.128e-13, 31.85, 3.937, 27.91, 51.18, 31.85, 51.18, 31.85, 3.937, 27.91, 15.75, 27.91, 51.18, 31.85, 47.24, 27.91, 51.18, 9.307, 51.18, 31.85, 15.75, 27.91, 19.69, 27.91, 19.69, 27.91, 15.75, 27.91, 19.69, 13.24, 51.18, 31.85, 19.69, 27.91, 31.5, 27.91, 51.18, 31.85, 31.5, 27.91, 35.43, 27.91, 35.43, 27.91, 31.5, 27.91, 35.43, 13.24, 51.18, 31.85, 35.43, 27.91, 47.24, 27.91, 31.5, 27.91, 30.51, 26.93, 31.5, 13.24, -51.18, 9.307, -49.21, 11.28, -51.18, 30.96, -51.18, 9.307, -1.969, 11.28, -49.21, 11.28, -2.349e-14, 9.307, -1.969, 11.28, -51.18, 9.307, -2.349e-14, 9.307, -1.969, 30.96, -1.969, 11.28, -1.969, 30.96, -2.349e-14, 9.307, -5.977e-13, 30.96, -4.212e-12, 34.05, -51.18, 32.87, -4.14e-12, 32.87, -51.18, 32.87, -4.212e-12, 34.05, -51.18, 34.05, -51.18, 2.996, -3.218e-12, -19.54, -6.142e-13, 2.996, -3.218e-12, -19.54, -51.18, 2.996, -51.18, -19.54, 0.7087, 14.57, 18.03, 29.04, 2.166e-12, 15.51, 18.03, 29.04, 0.7087, 14.57, 18.03, 27.56, 18.03, 29.04, 18.03, 27.56, 35.35, 14.57, 18.03, 29.04, 35.35, 14.57, 36.06, 15.51, 2.706e-12, -19.54, 1.969, 2.11, 3.798e-13, 2.11, 1.969, 2.11, 2.706e-12, -19.54, 1.969, -17.57, 1.969, -17.57, 2.706e-12, -19.54, 51.18, -19.54, 1.969, -17.57, 51.18, -19.54, 49.21, -17.57, 49.21, -17.57, 51.18, -19.54, 51.18, 2.11, 31.5, 27.91, 30.51, 26.93, 31.5, 13.24, -12.6, 10.63, -11.81, 2.756, -11.81, 9.843, -12.6, 1.969, -11.81, 2.756, -12.6, 10.63, -11.81, 2.756, -12.6, 1.969, -7.874, 2.756, -7.874, 9.843, -7.087, 10.63, -11.81, 9.843, -7.874, 2.756, -7.087, 10.63, -7.874, 9.843, -7.874, 2.756, -7.087, 1.969, -7.087, 10.63, -7.087, 1.969, -7.874, 2.756, -12.6, 1.969, 2.283, 1.969, 2.283, 1.969, 33.78, 1.969, 21.65, 7.105e-15, 22.83, 10.63, 21.65, 11.81, 22.83, 10.63, 21.65, 7.105e-15, 22.83, 7.105e-15, -5.906, 1.969, -5.906, 11.81, -5.906, 11.81, -13.78, 11.81, -5.906, 11.81, -13.78, 11.81, -13.78, 11.81, -13.78, 1.969, -13.78, 1.969, 2.283, 1.969, 33.78, 0.0, 33.78, 1.969, 2.283, 1.969, 33.78, 0.0, 33.78, 1.969, -2.283, 11.81, -1.89, 7.105e-15, -1.89, 11.81, -1.89, 7.105e-15, -2.283, 11.81, -2.283, 7.105e-15, 2.283, 6.661e-15, 1.89, 11.81, 1.89, 6.661e-15, 1.89, 11.81, 2.283, 6.661e-15, 2.283, 11.81, 29.53, 1.89, 21.65, 2.283, 21.65, 1.89, 21.65, 2.283, 29.53, 1.89, 29.53, 2.283, 2.283, 1.969, 2.283, 1.969, 33.78, 1.969, 2.283, 1.969, 33.78, 0.0, 33.78, 1.969, 2.283, 1.969, 33.78, 0.0, 33.78, 1.969, 2.283, 1.969, 33.78, 0.0, 33.78, 1.969, 2.283, 1.969, 33.78, 0.0, 33.78, 1.969, 2.283, 1.969, 33.78, 0.0, 33.78, 1.969, 2.283, 1.969, 33.78, 0.0, 33.78, 1.969, 2.283, 1.969, 33.78, 0.0, 33.78, 1.969, 2.283, 1.969, 33.78, 0.0, 33.78, 1.969, 2.283, 1.969, 33.78, 1.969, 2.283, 1.969, 2.283, 1.969, 33.78, 1.969, 33.78, 1.969, 2.283, 1.969, 2.283, 1.969, 33.78, 1.969, 2.283, 1.969, 33.78, 0.0, 33.78, 1.969, 2.283, 1.969, 33.78, 0.0, 33.78, 1.969, 2.283, 1.969, 33.78, 0.0, 33.78, 1.969, 2.283, 1.969, 33.78, 0.0, 33.78, 1.969, 2.283, 1.969, 33.78, 1.969, 2.283, 1.969, 2.283, 1.969, 33.78, 1.969, 33.78, 1.969, 33.78, 1.969, 2.283, 1.969, 33.78, 1.969, 2.283, 1.969, 33.78, 1.969, 33.78, 1.969, 2.283, 1.969, 33.78, 1.969, 2.283, 1.969, 2.283, 1.969, 33.78, 1.969, 33.78, 1.969, 2.283, 1.969, 2.283, 1.969, 33.78, 1.969, 2.283, 1.969, 33.78, 1.969, 2.283, 1.969, 2.283, 1.969, 33.78, 1.969, 33.78, 1.969, 2.283, 1.969, 2.283, 1.969, 33.78, 1.969, 33.78, 1.969, 2.283, 1.969, 2.283, 1.969, 2.283, 1.969, 2.283, 1.969, 33.78, 1.969, -7.874, 9.843, -7.874, 9.843, -7.874, 2.756, -7.874, 2.756, -7.874, 2.756, -11.81, 2.756, -11.81, 2.756, -11.81, 2.756, -11.81, 9.843, -11.81, 9.843, -11.81, 9.843, -7.874, 9.843, -5.906, 1.969, -5.906, 1.969, -5.906, 11.81, -13.78, 11.81, -5.906, 11.81, -5.906, 11.81, -13.78, 11.81, -13.78, 11.81, -13.78, 1.969, 2.283, 1.969, 2.283, 1.969, 33.78, 1.969, 2.283, 1.969, 33.78, 1.969, 2.283, 1.969, 0.0, 0.0, 0.0, 0.0, 0.0, 0.0, 0.0, 0.0, 0.0, 0.0, 0.0, 0.0, 0.0, 0.0, 0.0, 0.0, 0.0, 0.0, 0.0, 0.0, 0.0, 0.0, 0.0, 0.0, 0.0, 0.0, 0.0, 0.0, 0.0, 0.0, 0.0, 0.0, 0.0, 0.0, 0.0, 0.0, 0.0, 0.0, 0.0, 0.0, 0.0, 0.0, 0.0, 0.0, 0.0, 0.0, 0.0, 0.0, 0.0, 0.0, 0.0, 0.0, 0.0, 0.0, 0.0, 0.0, 0.0, 0.0, 0.0, 0.0, -5.906, 1.969, -7.087, 1.969, -7.087, 1.969, -5.906, 1.969, -12.6, 1.969, -13.78, 1.969, -13.78, 1.969, -12.6, 1.969, -7.087, 1.969, -7.874, 2.756, -12.6, 1.969, -7.874, 2.756, -7.087, 1.969, -7.087, 10.63, -7.874, 2.756, -7.087, 10.63, -7.874, 9.843, -7.874, 9.843, -7.087, 10.63, -11.81, 9.843, -11.81, 2.756, -12.6, 1.969, -7.874, 2.756, -12.6, 1.969, -11.81, 2.756, -12.6, 10.63, -12.6, 10.63, -11.81, 2.756, -11.81, 9.843, -12.6, 10.63, -11.81, 9.843, -7.087, 10.63, -12.6, 10.63, -11.81, 9.843, -7.087, 10.63, -7.874, 9.843, -7.874, 2.756, -7.874, 2.756, -7.874, 2.756, -11.81, 2.756, -11.81, 2.756, -11.81, 2.756, -11.81, 9.843, -11.81, 9.843, -11.81, 9.843, -7.874, 9.843, -7.874, 9.843, -13.78, 1.969, -12.6, 1.969, -12.6, 10.63, -13.78, 1.969, -12.6, 10.63, -13.78, 11.81, -13.78, 11.81, -12.6, 10.63, -5.906, 11.81, -7.087, 10.63, -5.906, 11.81, -12.6, 10.63, -7.087, 1.969, -5.906, 11.81, -7.087, 10.63, -5.906, 11.81, -7.087, 1.969, -5.906, 1.969, -13.78, 1.969, -12.6, 1.969, -12.6, 10.63, -13.78, 1.969, -12.6, 10.63, -13.78, 11.81, -13.78, 11.81, -12.6, 10.63, -5.906, 11.81, -7.087, 10.63, -5.906, 11.81, -12.6, 10.63, -7.087, 1.969, -5.906, 11.81, -7.087, 10.63, -5.906, 11.81, -7.087, 1.969, -5.906, 1.969, 32.99, 10.63, 33.78, 1.969, 33.78, 10.63, 33.78, 1.969, 32.99, 10.63, 32.99, 1.969, -7.087, 32.99, -12.6, 33.78, -12.6, 32.99, -12.6, 33.78, -7.087, 32.99, -7.087, 33.78, -32.99, 1.969, -33.78, 10.63, -33.78, 1.969, -33.78, 10.63, -32.99, 1.969, -32.99, 10.63, -12.6, 10.63, -11.81, 2.756, -11.81, 9.843, -12.6, 1.969, -11.81, 2.756, -12.6, 10.63, -11.81, 2.756, -12.6, 1.969, -7.874, 2.756, -7.874, 9.843, -7.087, 10.63, -11.81, 9.843, -7.874, 2.756, -7.087, 10.63, -7.874, 9.843, -7.874, 2.756, -7.087, 1.969, -7.087, 10.63, -7.087, 1.969, -7.874, 2.756, -12.6, 1.969, -5.906, 1.969, -5.906, 11.81, -5.906, 11.81, -13.78, 11.81, -5.906, 11.81, -13.78, 11.81, -13.78, 11.81, -13.78, 1.969, -13.78, 1.969, -7.874, 9.843, -7.874, 9.843, -7.874, 2.756, -7.874, 2.756, -7.874, 2.756, -11.81, 2.756, -11.81, 2.756, -11.81, 2.756, -11.81, 9.843, -11.81, 9.843, -11.81, 9.843, -7.874, 9.843, -5.906, 1.969, -5.906, 1.969, -5.906, 11.81, -13.78, 11.81, -5.906, 11.81, -5.906, 11.81, -13.78, 11.81, -13.78, 11.81, -13.78, 1.969, 2.283, 1.969, 2.283, 1.969, 33.78, 1.969, 2.283, 1.969, 33.78, 1.969, 2.283, 1.969, -5.906, 1.969, -7.087, 1.969, -7.087, 1.969, -5.906, 1.969, -12.6, 1.969, -13.78, 1.969, -13.78, 1.969, -12.6, 1.969, -7.087, 1.969, -7.874, 2.756, -12.6, 1.969, -7.874, 2.756, -7.087, 1.969, -7.087, 10.63, -7.874, 2.756, -7.087, 10.63, -7.874, 9.843, -7.874, 9.843, -7.087, 10.63, -11.81, 9.843, -11.81, 2.756, -12.6, 1.969, -7.874, 2.756, -12.6, 1.969, -11.81, 2.756, -12.6, 10.63, -12.6, 10.63, -11.81, 2.756, -11.81, 9.843, -12.6, 10.63, -11.81, 9.843, -7.087, 10.63, -12.6, 10.63, -11.81, 9.843, -7.087, 10.63, -7.874, 9.843, -7.874, 2.756, -7.874, 2.756, -7.874, 2.756, -11.81, 2.756, -11.81, 2.756, -11.81, 2.756, -11.81, 9.843, -11.81, 9.843, -11.81, 9.843, -7.874, 9.843, -7.874, 9.843, -13.78, 1.969, -12.6, 1.969, -12.6, 10.63, -13.78, 1.969, -12.6, 10.63, -13.78, 11.81, -13.78, 11.81, -12.6, 10.63, -5.906, 11.81, -7.087, 10.63, -5.906, 11.81, -12.6, 10.63, -7.087, 1.969, -5.906, 11.81, -7.087, 10.63, -5.906, 11.81, -7.087, 1.969, -5.906, 1.969, -13.78, 1.969, -12.6, 1.969, -12.6, 10.63, -13.78, 1.969, -12.6, 10.63, -13.78, 11.81, -13.78, 11.81, -12.6, 10.63, -5.906, 11.81, -7.087, 10.63, -5.906, 11.81, -12.6, 10.63, -7.087, 1.969, -5.906, 11.81, -7.087, 10.63, -5.906, 11.81, -7.087, 1.969, -5.906, 1.969, 32.99, 10.63, 33.78, 1.969, 33.78, 10.63, 33.78, 1.969, 32.99, 10.63, 32.99, 1.969, -7.087, 32.99, -12.6, 33.78, -12.6, 32.99, -12.6, 33.78, -7.087, 32.99, -7.087, 33.78, -32.99, 1.969, -33.78, 10.63, -33.78, 1.969, -33.78, 10.63, -32.99, 1.969, -32.99, 10.63, -12.6, 10.63, -11.81, 2.756, -11.81, 9.843, -12.6, 1.969, -11.81, 2.756, -12.6, 10.63, -11.81, 2.756, -12.6, 1.969, -7.874, 2.756, -7.874, 9.843, -7.087, 10.63, -11.81, 9.843, -7.874, 2.756, -7.087, 10.63, -7.874, 9.843, -7.874, 2.756, -7.087, 1.969, -7.087, 10.63, -7.087, 1.969, -7.874, 2.756, -12.6, 1.969, -5.906, 1.969, -5.906, 11.81, -5.906, 11.81, -13.78, 11.81, -5.906, 11.81, -13.78, 11.81, -13.78, 11.81, -13.78, 1.969, -13.78, 1.969, -7.874, 9.843, -7.874, 9.843, -7.874, 2.756, -7.874, 2.756, -7.874, 2.756, -11.81, 2.756, -11.81, 2.756, -11.81, 2.756, -11.81, 9.843, -11.81, 9.843, -11.81, 9.843, -7.874, 9.843, -5.906, 1.969, -5.906, 1.969, -5.906, 11.81, -13.78, 11.81, -5.906, 11.81, -5.906, 11.81, -13.78, 11.81, -13.78, 11.81, -13.78, 1.969, 2.283, 1.969, 2.283, 1.969, 33.78, 1.969, 2.283, 1.969, 33.78, 1.969, 2.283, 1.969, -5.906, 1.969, -7.087, 1.969, -7.087, 1.969, -5.906, 1.969, -12.6, 1.969, -13.78, 1.969, -13.78, 1.969, -12.6, 1.969, -7.087, 1.969, -7.874, 2.756, -12.6, 1.969, -7.874, 2.756, -7.087, 1.969, -7.087, 10.63, -7.874, 2.756, -7.087, 10.63, -7.874, 9.843, -7.874, 9.843, -7.087, 10.63, -11.81, 9.843, -11.81, 2.756, -12.6, 1.969, -7.874, 2.756, -12.6, 1.969, -11.81, 2.756, -12.6, 10.63, -12.6, 10.63, -11.81, 2.756, -11.81, 9.843, -12.6, 10.63, -11.81, 9.843, -7.087, 10.63, -12.6, 10.63, -11.81, 9.843, -7.087, 10.63, -7.874, 9.843, -7.874, 2.756, -7.874, 2.756, -7.874, 2.756, -11.81, 2.756, -11.81, 2.756, -11.81, 2.756, -11.81, 9.843, -11.81, 9.843, -11.81, 9.843, -7.874, 9.843, -7.874, 9.843, -13.78, 1.969, -12.6, 1.969, -12.6, 10.63, -13.78, 1.969, -12.6, 10.63, -13.78, 11.81, -13.78, 11.81, -12.6, 10.63, -5.906, 11.81, -7.087, 10.63, -5.906, 11.81, -12.6, 10.63, -7.087, 1.969, -5.906, 11.81, -7.087, 10.63, -5.906, 11.81, -7.087, 1.969, -5.906, 1.969, -13.78, 1.969, -12.6, 1.969, -12.6, 10.63, -13.78, 1.969, -12.6, 10.63, -13.78, 11.81, -13.78, 11.81, -12.6, 10.63, -5.906, 11.81, -7.087, 10.63, -5.906, 11.81, -12.6, 10.63, -7.087, 1.969, -5.906, 11.81, -7.087, 10.63, -5.906, 11.81, -7.087, 1.969, -5.906, 1.969, 32.99, 10.63, 33.78, 1.969, 33.78, 10.63, 33.78, 1.969, 32.99, 10.63, 32.99, 1.969, -7.087, 32.99, -12.6, 33.78, -12.6, 32.99, -12.6, 33.78, -7.087, 32.99, -7.087, 33.78, -32.99, 1.969, -33.78, 10.63, -33.78, 1.969, -33.78, 10.63, -32.99, 1.969, -32.99, 10.63, -12.6, 10.63, -11.81, 2.756, -11.81, 9.843, -12.6, 1.969, -11.81, 2.756, -12.6, 10.63, -11.81, 2.756, -12.6, 1.969, -7.874, 2.756, -7.874, 9.843, -7.087, 10.63, -11.81, 9.843, -7.874, 2.756, -7.087, 10.63, -7.874, 9.843, -7.874, 2.756, -7.087, 1.969, -7.087, 10.63, -7.087, 1.969, -7.874, 2.756, -12.6, 1.969, -5.906, 1.969, -5.906, 11.81, -5.906, 11.81, -13.78, 11.81, -5.906, 11.81, -13.78, 11.81, -13.78, 11.81, -13.78, 1.969, -13.78, 1.969, -7.874, 9.843, -7.874, 9.843, -7.874, 2.756, -7.874, 2.756, -7.874, 2.756, -11.81, 2.756, -11.81, 2.756, -11.81, 2.756, -11.81, 9.843, -11.81, 9.843, -11.81, 9.843, -7.874, 9.843, -5.906, 1.969, -5.906, 1.969, -5.906, 11.81, -13.78, 11.81, -5.906, 11.81, -5.906, 11.81, -13.78, 11.81, -13.78, 11.81, -13.78, 1.969, 2.283, 1.969, 2.283, 1.969, 33.78, 1.969, 2.283, 1.969, 33.78, 1.969, 2.283, 1.969, -5.906, 1.969, -7.087, 1.969, -7.087, 1.969, -5.906, 1.969, -12.6, 1.969, -13.78, 1.969, -13.78, 1.969, -12.6, 1.969, 21.65, -1.973e-13, 1.969, 1.969, 1.969, -2.044e-13, 1.969, 1.969, 21.65, -1.973e-13, 21.65, 1.969, 1.969, 1.969, 21.65, -1.973e-13, 21.65, 1.969, 21.65, -1.973e-13, 1.969, 1.969, 1.969, -2.044e-13, 1.969, 1.969, 21.65, -1.973e-13, 21.65, 1.969, 21.65, -1.973e-13, 1.969, 1.969, 1.969, -2.044e-13, 1.969, 1.969, 21.65, -1.973e-13, 21.65, 1.969, 21.65, -1.973e-13, 1.969, 1.969, 1.969, -2.044e-13, 21.65, -1.973e-13, 1.969, 1.969, 1.969, -2.044e-13, 1.969, 1.969, 21.65, -1.973e-13, 21.65, 1.969, 21.65, -1.973e-13, 1.969, 1.969, 1.969, -2.044e-13, 1.969, 1.969, 21.65, -1.973e-13, 21.65, 1.969, 1.0, 0.0, 0.0, 1.0, 0.0, 0.0, 0.375, 0.0, 0.625, 0.0, 0.625, 0.25, 0.375, 0.25, 0.375, 0.25, 0.625, 0.25, 0.625, 0.5, 0.375, 0.5, 0.375, 0.5, 0.625, 0.5, 0.625, 0.75, 0.375, 0.75, 0.375, 0.75, 0.625, 0.75, 0.625, 1.0, 0.375, 1.0, 0.125, 0.5, 0.375, 0.5, 0.375, 0.75, 0.125, 0.75, 0.625, 0.5, 0.875, 0.5, 0.875, 0.75, 0.625, 0.75, 1.0, 0.0, 1.0, 1.0, 0.0, 1.0, 0.0, 0.0, 1.0, 0.0, 1.0, 1.0, 0.0, 1.0, 0.0, 0.0, 1.0, 0.0, 1.0, 1.0, 0.0, 1.0, 0.0, 0.0, 1.0, 0.0, 1.0, 1.0, 0.0, 1.0, 0.0, 0.0, 1.0, 0.0, 1.0, 1.0, 0.0, 1.0, 0.0, 0.0, 0.0, 1.0, 1.0, 1.0, 1.0, 0.0, 0.0, 0.0, 0.0, 1.0, 1.0, 1.0, 1.0, 0.0, 0.0, 0.0, 0.0, 1.0, 1.0, 1.0, 1.0, 0.0, 0.0, 0.0, 0.0, 1.0, 1.0, 1.0, 1.0, 0.0, 0.375, 0.25, 0.4375, 0.25, 0.4375, 0.5, 0.375, 0.5, 0.375, 0.5, 0.4375, 0.5, 0.4375, 0.5234, 0.4609, 0.5234, 0.4609, 0.5469, 0.4844, 0.5469, 0.4844, 0.5703, 0.5078, 0.5703, 0.5078, 0.5938, 0.5312, 0.5938, 0.5312, 0.6172, 0.5547, 0.6172, 0.5547, 0.6406, 0.5781, 0.6406, 0.5781, 0.6641, 0.6016, 0.6641, 0.6016, 0.6875, 0.625, 0.6875, 0.625, 0.75, 0.375, 0.75, 0.375, 0.75, 0.625, 0.75, 0.625, 1.0, 0.375, 1.0, 0.125, 0.5, 0.375, 0.5, 0.375, 0.75, 0.125, 0.75, 0.375, 0.0, 0.625, 0.0, 0.625, 0.0625, 0.6016, 0.0625, 0.6016, 0.08594, 0.5781, 0.08594, 0.5781, 0.1094, 0.5547, 0.1094, 0.5547, 0.1328, 0.5312, 0.1328, 0.5312, 0.1562, 0.5078, 0.1562, 0.5078, 0.1797, 0.4844, 0.1797, 0.4844, 0.2031, 0.4609, 0.2031, 0.4609, 0.2266, 0.4375, 0.2266, 0.4375, 0.25, 0.375, 0.25, 0.875, 0.6875, 0.625, 0.6875, 0.625, 0.6875, 0.875, 0.6875, 0.875, 0.6875, 0.625, 0.6875, 0.625, 0.6641, 0.875, 0.6641, 0.875, 0.6641, 0.625, 0.6641, 0.625, 0.6641, 0.875, 0.6641, 0.875, 0.6641, 0.625, 0.6641, 0.625, 0.6406, 0.875, 0.6406, 0.875, 0.6406, 0.625, 0.6406, 0.625, 0.6406, 0.875, 0.6406, 0.875, 0.6406, 0.625, 0.6406, 0.625, 0.6172, 0.875, 0.6172, 0.875, 0.6172, 0.625, 0.6172, 0.625, 0.6172, 0.875, 0.6172, 0.875, 0.6172, 0.625, 0.6172, 0.625, 0.5, 0.875, 0.5, 0.625, 0.25, 0.625, 0.5, 0.5078, 0.5, 0.5078, 0.25, 0.5078, 0.25, 0.5078, 0.5, 0.5078, 0.5, 0.5078, 0.25, 0.5078, 0.25, 0.5078, 0.5, 0.4844, 0.5, 0.4844, 0.25, 0.4844, 0.25, 0.4844, 0.5, 0.4844, 0.5, 0.4844, 0.25, 0.4844, 0.25, 0.4844, 0.5, 0.4609, 0.5, 0.4609, 0.25, 0.4609, 0.25, 0.4609, 0.5, 0.4609, 0.5, 0.4609, 0.25, 0.4609, 0.25, 0.4609, 0.5, 0.4375, 0.5, 0.4375, 0.25, 0.4375, 0.25, 0.4375, 0.5, 0.4375, 0.5, 0.4375, 0.25, 0.625, 0.6875, 0.875, 0.6875, 0.875, 0.75, 0.625, 0.75])
me_house_type01.materials.append(mat_border)
me_house_type01.materials.append(mat_window_broken)
me_house_type01.materials.append(mat_door)
me_house_type01.materials.append(mat_outer_walls)
me_house_type01.materials.append(mat_roof)
me_house_type01.materials.append(mat_inner_walls)
me_house_type01.materials.append(mat_ceiling)
me_house_type01.materials.append(mat_window_intact)
me_house_type01.materials.append(mat_floor)
me_house_type01.materials.append(mat_window_frame)
me_house_type01.update()
me_house_type01.normals_split_custom_set([tuple(v) for v in zip(*[iter([0.0, 0.6, 0.8, 0.0, 0.6, 0.8, 0.0, 0.6, 0.8, 0.0, 0.6, 0.8, 0.0, 0.6, 0.8, 0.0, 0.6, 0.8, 0.0, -0.6, -0.8, 0.0, -0.6, -0.8, 0.0, -0.6, -0.8, 0.0, -0.6, -0.8, 0.0, -0.6, -0.8, 0.0, -0.6, -0.8, 3.186e-06, 0.8, -0.6, 3.186e-06, 0.8, -0.6, 3.186e-06, 0.8, -0.6, 0.0, 0.8, -0.6, 0.0, 0.8, -0.6, 0.0, 0.8, -0.6, 0.0, 0.8, -0.6, 0.0, 0.8, -0.6, 0.0, 0.8, -0.6, 0.0, 0.8, -0.6, 0.0, 0.8, -0.6, 0.0, 0.8, -0.6, 0.0, 0.8, -0.6, 0.0, 0.8, -0.6, 0.0, 0.8, -0.6, 0.0, 0.8, -0.6, 0.0, 0.8, -0.6, 0.0, 0.8, -0.6, -3.68e-06, 0.8, -0.6, -3.68e-06, 0.8, -0.6, -3.68e-06, 0.8, -0.6, -1.577e-06, 0.8, -0.6, -1.577e-06, 0.8, -0.6, -1.577e-06, 0.8, -0.6, 0.0, 0.8, -0.6, 0.0, 0.8, -0.6, 0.0, 0.8, -0.6, 0.0, 0.8, -0.6, 0.0, 0.8, -0.6, 0.0, 0.8, -0.6, 1.365e-06, 0.8, -0.6, 1.365e-06, 0.8, -0.6, 1.365e-06, 0.8, -0.6, 0.0, 0.8, -0.6, 0.0, 0.8, -0.6, 0.0, 0.8, -0.6, 0.0, 0.8, -0.6, 0.0, 0.8, -0.6, 0.0, 0.8, -0.6, 0.0, 0.8, -0.6, 0.0, 0.8, -0.6, 0.0, 0.8, -0.6, -1.0, 3.034e-06, 0.0, -1.0, 3.034e-06, 0.0, -1.0, 3.034e-06, 0.0, -1.0, 0.0, 0.0, -1.0, 0.0, 0.0, -1.0, 0.0, 0.0, 1.0, 1.896e-06, 0.0, 1.0, 1.896e-06, 0.0, 1.0, 1.896e-06, 0.0, 1.0, -5.879e-06, 0.0, 1.0, -5.879e-06, 0.0, 1.0, -5.879e-06, 0.0, 4.371e-08, -1.0, 9.593e-05, 4.371e-08, 1.0, -9.593e-05, 4.371e-08, 1.0, -8.742e-08, -4.371e-08, 1.0, 9.593e-05, -4.371e-08, -1.0, -9.593e-05, -4.371e-08, -1.0, -8.742e-08, -1.0, 0.0, 0.0, -1.0, 0.0, 0.0, -1.0, 0.0, 0.0, -1.0, 0.0, 0.0, -1.0, 0.0, 0.0, -1.0, 0.0, 0.0, 1.0, 0.0, 0.0, 1.0, 0.0, 0.0, 1.0, 0.0, 0.0, 1.0, 0.0, 0.0, 1.0, 0.0, 0.0, 1.0, 0.0, 0.0, 0.0, -1.0, 0.0, 0.0, -1.0, 0.0, 0.0, -1.0, 0.0, 0.0, -1.0, 0.0, 0.0, -1.0, 0.0, 0.0, -1.0, 0.0, 0.0, 0.0, -1.0, 0.0, 0.0, -1.0, 0.0, 0.0, -1.0, 0.0, 0.0, -1.0, 0.0, 0.0, -1.0, 0.0, 0.0, -1.0, 0.0, 0.0, -1.0, 0.0, 0.0, -1.0, 0.0, 0.0, -1.0, 0.0, 0.0, -1.0, 0.0, 0.0, -1.0, 0.0, 0.0, -1.0, 0.0, 0.0, -1.0, 0.0, 0.0, -1.0, 0.0, 0.0, -1.0, -5.983e-08, 0.0, -1.0, -5.983e-08, 0.0, -1.0, -5.983e-08, 0.0, -1.0, 1.0, -1.09e-06, 0.0, 1.0, -1.09e-06, 0.0, 1.0, -1.09e-06, 0.0, 1.0, -9.482e-08, 0.0, 1.0, -9.482e-08, 0.0, 1.0, -9.482e-08, 0.0, 0.0, -0.6, -0.8, 0.0, -0.6, -0.8, 0.0, -0.6, -0.8, 0.0, -0.6, -0.8, 0.0, -0.6, -0.8, 0.0, -0.6, -0.8, -1.0, -1.517e-06, 0.0, -1.0, -1.517e-06, 0.0, -1.0, -1.517e-06, 0.0, -1.0, 0.0, 0.0, -1.0, 0.0, 0.0, -1.0, 0.0, 0.0, 0.0, 0.6, 0.8, 0.0, 0.6, 0.8, 0.0, 0.6, 0.8, 0.0, 0.6, 0.8, 0.0, 0.6, 0.8, 0.0, 0.6, 0.8, 3.186e-06, 0.8, -0.6, 3.186e-06, 0.8, -0.6, 3.186e-06, 0.8, -0.6, 0.0, 0.8, -0.6, 0.0, 0.8, -0.6, 0.0, 0.8, -0.6, 0.0, 0.8, -0.6, 0.0, 0.8, -0.6, 0.0, 0.8, -0.6, 0.0, 0.8, -0.6, 0.0, 0.8, -0.6, 0.0, 0.8, -0.6, 0.0, 0.8, -0.6, 0.0, 0.8, -0.6, 0.0, 0.8, -0.6, 0.0, 0.8, -0.6, 0.0, 0.8, -0.6, 0.0, 0.8, -0.6, -3.68e-06, 0.8, -0.6, -3.68e-06, 0.8, -0.6, -3.68e-06, 0.8, -0.6, -1.577e-06, 0.8, -0.6, -1.577e-06, 0.8, -0.6, -1.577e-06, 0.8, -0.6, 0.0, 0.8, -0.6, 0.0, 0.8, -0.6, 0.0, 0.8, -0.6, 0.0, 0.8, -0.6, 0.0, 0.8, -0.6, 0.0, 0.8, -0.6, 1.365e-06, 0.8, -0.6, 1.365e-06, 0.8, -0.6, 1.365e-06, 0.8, -0.6, 0.0, 0.8, -0.6, 0.0, 0.8, -0.6, 0.0, 0.8, -0.6, 0.0, 0.8, -0.6, 0.0, 0.8, -0.6, 0.0, 0.8, -0.6, 0.0, 0.8, -0.6, 0.0, 0.8, -0.6, 0.0, 0.8, -0.6, 1.06e-07, -1.0, 0.0, 1.06e-07, -1.0, 0.0, 1.06e-07, -1.0, 0.0, 0.0, 0.0, 1.0, 0.0, 0.0, 1.0, 0.0, 0.0, 1.0, -1.927e-06, 0.0, 1.0, -1.927e-06, 0.0, 1.0, -1.927e-06, 0.0, 1.0, 1.177e-06, 0.0, 1.0, 1.177e-06, 0.0, 1.0, 1.177e-06, 0.0, 1.0, 0.0, 0.0, 1.0, 0.0, 0.0, 1.0, 0.0, 0.0, 1.0, 0.0, 0.0, 1.0, 0.0, 0.0, 1.0, 0.0, 0.0, 1.0, 0.0, 0.0, 1.0, 0.0, 0.0, 1.0, 0.0, 0.0, 1.0, 0.0, 0.0, 1.0, 0.0, 0.0, 1.0, 0.0, 0.0, 1.0, 0.0, 0.0, 1.0, 0.0, 0.0, 1.0, 0.0, 0.0, 1.0, 0.0, -0.6, -0.8, 0.0, -0.6, -0.8, 0.0, -0.6, -0.8, 0.0, -0.6, -0.8, 0.0, -0.6, -0.8, 0.0, -0.6, -0.8, 0.0, 0.6, 0.8, 0.0, 0.6, 0.8, 0.0, 0.6, 0.8, 0.0, 0.6, 0.8, 0.0, 0.6, 0.8, 0.0, 0.6, 0.8, -1.0, 0.0, 0.0, -1.0, 0.0, 0.0, -1.0, 0.0, 0.0, -1.0, -6.069e-06, 0.0, -1.0, -6.069e-06, 0.0, -1.0, -6.069e-06, 0.0, 3.186e-06, 0.8, -0.6, 3.186e-06, 0.8, -0.6, 3.186e-06, 0.8, -0.6, 0.0, 0.8, -0.6, 0.0, 0.8, -0.6, 0.0, 0.8, -0.6, 0.0, 0.8, -0.6, 0.0, 0.8, -0.6, 0.0, 0.8, -0.6, 0.0, 0.8, -0.6, 0.0, 0.8, -0.6, 0.0, 0.8, -0.6, 0.0, 0.8, -0.6, 0.0, 0.8, -0.6, 0.0, 0.8, -0.6, 0.0, 0.8, -0.6, 0.0, 0.8, -0.6, 0.0, 0.8, -0.6, -3.68e-06, 0.8, -0.6, -3.68e-06, 0.8, -0.6, -3.68e-06, 0.8, -0.6, -1.577e-06, 0.8, -0.6, -1.577e-06, 0.8, -0.6, -1.577e-06, 0.8, -0.6, 0.0, 0.8, -0.6, 0.0, 0.8, -0.6, 0.0, 0.8, -0.6, 0.0, 0.8, -0.6, 0.0, 0.8, -0.6, 0.0, 0.8, -0.6, 1.365e-06, 0.8, -0.6, 1.365e-06, 0.8, -0.6, 1.365e-06, 0.8, -0.6, 0.0, 0.8, -0.6, 0.0, 0.8, -0.6, 0.0, 0.8, -0.6, 0.0, 0.8, -0.6, 0.0, 0.8, -0.6, 0.0, 0.8, -0.6, 0.0, 0.8, -0.6, 0.0, 0.8, -0.6, 0.0, 0.8, -0.6, 1.0, 2.086e-06, 0.0, 1.0, 2.086e-06, 0.0, 1.0, 2.086e-06, 0.0, 1.0, 2.465e-06, 0.0, 1.0, 2.465e-06, 0.0, 1.0, 2.465e-06, 0.0, 0.0, 0.0, -1.0, 0.0, 0.0, -1.0, 0.0, 0.0, -1.0, -1.0, 0.0, 0.0, -1.0, 0.0, 0.0, -1.0, 0.0, 0.0, 0.0, 1.0, 0.0, 0.0, 1.0, 0.0, 0.0, 1.0, 0.0, 1.0, 0.0, 0.0, 1.0, 0.0, 0.0, 1.0, 0.0, 0.0, 0.0, -1.0, 0.0, 0.0, -1.0, 0.0, 0.0, -1.0, 0.0, 0.0, 0.0, -1.0, 0.0, 0.0, -1.0, 0.0, 0.0, -1.0, 1.695e-06, 2.543e-07, -1.0, 1.695e-06, 2.543e-07, -1.0, 1.695e-06, 2.543e-07, -1.0, 3.532e-07, 1.801e-06, -1.0, 3.532e-07, 1.801e-06, -1.0, 3.532e-07, 1.801e-06, -1.0, 0.0, 0.0, -1.0, 0.0, 0.0, -1.0, 0.0, 0.0, -1.0, 3.211e-07, 0.0, -1.0, 3.211e-07, 0.0, -1.0, 3.211e-07, 0.0, -1.0, -2.599e-06, -2.543e-07, -1.0, -2.599e-06, -2.543e-07, -1.0, -2.599e-06, -2.543e-07, -1.0, 0.0, 0.0, 1.0, 0.0, 0.0, 1.0, 0.0, 0.0, 1.0, 2.826e-07, 0.0, 1.0, 2.826e-07, 0.0, 1.0, 2.826e-07, 0.0, 1.0, 0.0, 0.0, 1.0, 0.0, 0.0, 1.0, 0.0, 0.0, 1.0, 0.0, 0.0, 1.0, 0.0, 0.0, 1.0, 0.0, 0.0, 1.0, 9.633e-07, 0.0, 1.0, 9.633e-07, 0.0, 1.0, 9.633e-07, 0.0, 1.0, -6.343e-07, 0.0, 1.0, -6.343e-07, 0.0, 1.0, -6.343e-07, 0.0, 1.0, -1.0, 0.0, 0.0, -1.0, 0.0, 0.0, -1.0, 0.0, 0.0, -1.0, 0.0, 0.0, -1.0, 0.0, 0.0, -1.0, 0.0, 0.0, 0.0, -1.0, 0.0, 0.0, -1.0, 0.0, 0.0, -1.0, 0.0, 0.0, -1.0, 0.0, 0.0, -1.0, 0.0, 0.0, -1.0, 0.0, 0.0, -9.007e-07, 1.0, 0.0, -9.007e-07, 1.0, 0.0, -9.007e-07, 1.0, 0.0, 0.0, 1.0, 0.0, 0.0, 1.0, 0.0, 0.0, 1.0, 1.0, 0.0, 0.0, 1.0, 0.0, 0.0, 1.0, 0.0, 0.0, 1.0, 0.0, 0.0, 1.0, 0.0, 0.0, 1.0, 0.0, 0.0, 0.0, 0.8, -0.6, 0.0, 0.8, -0.6, 0.0, 0.8, -0.6, 0.0, 0.8, -0.6, 0.0, 0.8, -0.6, 0.0, 0.8, -0.6, 0.0, 0.8, -0.6, 0.0, 0.8, -0.6, 0.0, 0.8, -0.6, 0.0, 0.8, -0.6, 0.0, 0.8, -0.6, 0.0, 0.8, -0.6, 1.57e-06, 0.0, 1.0, 1.57e-06, 0.0, 1.0, 1.57e-06, 0.0, 1.0, 4.137e-07, -1.06e-07, 1.0, 4.137e-07, -1.06e-07, 1.0, 4.137e-07, -1.06e-07, 1.0, 0.0, 0.8, -0.6, 0.0, 0.8, -0.6, 0.0, 0.8, -0.6, 0.0, 0.8, -0.6, 0.0, 0.8, -0.6, 0.0, 0.8, -0.6, 0.0, 0.8, -0.6, 0.0, 0.8, -0.6, 0.0, 0.8, -0.6, 0.0, 0.8, -0.6, 0.0, 0.8, -0.6, 0.0, 0.8, -0.6, 0.0, 0.8, -0.6, 0.0, 0.8, -0.6, 0.0, 0.8, -0.6, 0.0, 0.8, -0.6, 0.0, 0.8, -0.6, 0.0, 0.8, -0.6, 0.0, 0.8, -0.6, 0.0, 0.8, -0.6, 0.0, 0.8, -0.6, 0.0, 0.8, -0.6, 0.0, 0.8, -0.6, 0.0, 0.8, -0.6, 1.0, -3.028e-08, 0.0, 1.0, -3.028e-08, 0.0, 1.0, -3.028e-08, 0.0, 1.0, -6.521e-08, 0.0, 1.0, -6.521e-08, 0.0, 1.0, -6.521e-08, 0.0, 1.0, 0.0, 0.0, 1.0, 0.0, 0.0, 1.0, 0.0, 0.0, 0.0, 0.0, -1.0, 0.0, 0.0, -1.0, 0.0, 0.0, -1.0, -3.391e-07, 0.0, -1.0, -3.391e-07, 0.0, -1.0, -3.391e-07, 0.0, -1.0, 0.0, 0.0, -1.0, 0.0, 0.0, -1.0, 0.0, 0.0, -1.0, 0.0, 0.0, -1.0, 0.0, 0.0, -1.0, 0.0, 0.0, -1.0, 0.0, 0.0, -1.0, 0.0, 0.0, -1.0, 0.0, 0.0, -1.0, 0.0, 0.0, -1.0, 0.0, 0.0, -1.0, 0.0, 0.0, -1.0, 0.0, 0.0, -1.0, 0.0, 0.0, -1.0, 0.0, 0.0, -1.0, 0.0, 9.083e-08, -1.0, 0.0, 9.083e-08, -1.0, 0.0, 9.083e-08, -1.0, 6.782e-07, 0.0, -1.0, 6.782e-07, 0.0, -1.0, 6.782e-07, 0.0, -1.0, 7.064e-08, 2.914e-07, -1.0, 7.064e-08, 2.914e-07, -1.0, 7.064e-08, 2.914e-07, -1.0, 0.0, 0.0, -1.0, 0.0, 0.0, -1.0, 0.0, 0.0, -1.0, 0.0, 0.0, -1.0, 0.0, 0.0, -1.0, 0.0, 0.0, -1.0, 0.0, 0.0, -1.0, 0.0, 0.0, -1.0, 0.0, 0.0, -1.0, 0.0, 0.0, -1.0, 0.0, 0.0, -1.0, 0.0, 0.0, -1.0, -1.0, 0.0, -1.589e-07, -1.0, 0.0, -1.589e-07, -1.0, 0.0, -1.589e-07, 0.0, 0.0, 1.0, 0.0, 0.0, 1.0, 0.0, 0.0, 1.0, 1.017e-06, 0.0, 1.0, 1.017e-06, 0.0, 1.0, 1.017e-06, 0.0, 1.0, 0.0, 0.0, 1.0, 0.0, 0.0, 1.0, 0.0, 0.0, 1.0, 0.0, 0.0, 1.0, 0.0, 0.0, 1.0, 0.0, 0.0, 1.0, 0.0, 0.0, 1.0, 0.0, 0.0, 1.0, 0.0, 0.0, 1.0, -9.688e-07, -1.817e-07, 1.0, -9.688e-07, -1.817e-07, 1.0, -9.688e-07, -1.817e-07, 1.0, 0.0, 0.0, 1.0, 0.0, 0.0, 1.0, 0.0, 0.0, 1.0, 0.0, 0.0, 1.0, 0.0, 0.0, 1.0, 0.0, 0.0, 1.0, 0.0, 0.0, 1.0, 0.0, 0.0, 1.0, 0.0, 0.0, 1.0, 0.0, 0.0, 1.0, 0.0, 0.0, 1.0, 0.0, 0.0, 1.0, 1.0, 2.715e-06, 0.0, 1.0, 2.715e-06, 0.0, 1.0, 2.715e-06, 0.0, 1.0, 0.0, 0.0, 1.0, 0.0, 0.0, 1.0, 0.0, 0.0, 1.0, 0.0, 0.0, 1.0, 0.0, 0.0, 1.0, 0.0, 0.0, 1.0, 3.853e-07, 0.0, 1.0, 3.853e-07, 0.0, 1.0, 3.853e-07, 0.0, 0.0, -0.6, -0.8, 0.0, -0.6, -0.8, 0.0, -0.6, -0.8, 0.0, -0.6, -0.8, 0.0, -0.6, -0.8, 0.0, -0.6, -0.8, -2.961e-07, 0.8, -0.6, -2.961e-07, 0.8, -0.6, -2.961e-07, 0.8, -0.6, 0.0, 0.8, -0.6, 0.0, 0.8, -0.6, 0.0, 0.8, -0.6, 0.0, 0.8, -0.6, 0.0, 0.8, -0.6, 0.0, 0.8, -0.6, 0.0, 0.8, -0.6, 0.0, 0.8, -0.6, 0.0, 0.8, -0.6, 0.0, 0.8, -0.6, 0.0, 0.8, -0.6, 0.0, 0.8, -0.6, 0.0, 0.8, -0.6, 0.0, 0.8, -0.6, 0.0, 0.8, -0.6, 0.0, 0.8, -0.6, 0.0, 0.8, -0.6, 0.0, 0.8, -0.6, 0.0, 0.8, -0.6, 0.0, 0.8, -0.6, 0.0, 0.8, -0.6, 0.0, 0.8, -0.6, 0.0, 0.8, -0.6, 0.0, 0.8, -0.6, 4.551e-07, 0.8, -0.6, 4.551e-07, 0.8, -0.6, 4.551e-07, 0.8, -0.6, 4.551e-07, 0.8, -0.6, 4.551e-07, 0.8, -0.6, 4.551e-07, 0.8, -0.6, 0.0, 0.8, -0.6, 0.0, 0.8, -0.6, 0.0, 0.8, -0.6, 0.0, 0.8, -0.6, 0.0, 0.8, -0.6, 0.0, 0.8, -0.6, -2.961e-07, 0.8, -0.6, -2.961e-07, 0.8, -0.6, -2.961e-07, 0.8, -0.6, 0.0, 0.8, -0.6, 0.0, 0.8, -0.6, 0.0, 0.8, -0.6, 0.0, 0.8, -0.6, 0.0, 0.8, -0.6, 0.0, 0.8, -0.6, 0.0, 0.8, -0.6, 0.0, 0.8, -0.6, 0.0, 0.8, -0.6, 0.0, 0.8, -0.6, 0.0, 0.8, -0.6, 0.0, 0.8, -0.6, 0.0, 0.8, -0.6, 0.0, 0.8, -0.6, 0.0, 0.8, -0.6, 0.0, 0.8, -0.6, 0.0, 0.8, -0.6, 0.0, 0.8, -0.6, -1.0, 1.304e-07, -1.589e-07, -1.0, 1.304e-07, -1.589e-07, -1.0, 1.304e-07, -1.589e-07, -3.083e-07, -0.8, 0.6, -3.083e-07, -0.8, 0.6, -3.083e-07, -0.8, 0.6, 0.0, -0.8, 0.6, 0.0, -0.8, 0.6, 0.0, -0.8, 0.6, 0.0, -0.8, 0.6, 0.0, -0.8, 0.6, 0.0, -0.8, 0.6, 6.782e-07, -0.8, 0.6, 6.782e-07, -0.8, 0.6, 6.782e-07, -0.8, 0.6, 0.0, -0.8, 0.6, 0.0, -0.8, 0.6, 0.0, -0.8, 0.6, 0.0, -0.6, 0.8, 0.0, -0.6, 0.8, 0.0, -0.6, 0.8, 0.0, -0.6, 0.8, 0.0, -0.6, 0.8, 0.0, -0.6, 0.8, 0.0, 0.8, 0.6, 0.0, 0.8, 0.6, 0.0, 0.8, 0.6, 0.0, 0.8, 0.6, 0.0, 0.8, 0.6, 0.0, 0.8, 0.6, -1.0, 0.0, 0.0, -1.0, 0.0, 0.0, -1.0, 0.0, 0.0, -1.0, 0.0, 0.0, -1.0, 0.0, 0.0, -1.0, 0.0, 0.0, -1.0, 0.0, 0.0, -1.0, 0.0, 0.0, -1.0, 0.0, 0.0, -1.0, -1.234e-07, 0.0, -1.0, -1.234e-07, 0.0, -1.0, -1.234e-07, 0.0, 0.0, -0.8, -0.6, 0.0, -0.8, -0.6, 0.0, -0.8, -0.6, 1.187e-06, -0.8, -0.6, 1.187e-06, -0.8, -0.6, 1.187e-06, -0.8, -0.6, 0.0, -0.8, -0.6, 0.0, -0.8, -0.6, 0.0, -0.8, -0.6, 7.064e-08, -0.8, -0.6, 7.064e-08, -0.8, -0.6, 7.064e-08, -0.8, -0.6, -2.466e-06, -0.8, -0.6, -2.466e-06, -0.8, -0.6, -2.466e-06, -0.8, -0.6, -1.0, 6.055e-08, -1.589e-07, -1.0, 6.055e-08, -1.589e-07, -1.0, 6.055e-08, -1.589e-07, 0.0, 0.0, -1.0, 0.0, 0.0, -1.0, 0.0, 0.0, -1.0, -1.927e-06, 0.0, -1.0, -1.927e-06, 0.0, -1.0, -1.927e-06, 0.0, -1.0, 0.0, 0.0, -1.0, 0.0, 0.0, -1.0, 0.0, 0.0, -1.0, 0.0, 0.0, -1.0, 0.0, 0.0, -1.0, 0.0, 0.0, -1.0, -2.943e-07, 0.0, -1.0, -2.943e-07, 0.0, -1.0, -2.943e-07, 0.0, -1.0, 1.927e-06, 0.0, -1.0, 1.927e-06, 0.0, -1.0, 1.927e-06, 0.0, -1.0, 0.0, 0.0, -1.0, 0.0, 0.0, -1.0, 0.0, 0.0, -1.0, 4.211e-15, -1.0, -2.119e-07, 4.211e-15, -1.0, -2.119e-07, 4.211e-15, -1.0, -2.119e-07, -1.413e-06, -1.06e-07, 1.0, -1.413e-06, -1.06e-07, 1.0, -1.413e-06, -1.06e-07, 1.0, 0.0, 0.0, 1.0, 0.0, 0.0, 1.0, 0.0, 0.0, 1.0, 1.0, 0.0, -1.589e-06, 1.0, 0.0, -1.589e-06, 1.0, 0.0, -1.589e-06, 0.0, 1.0, 2.119e-06, 0.0, 1.0, 2.119e-06, 0.0, 1.0, 2.119e-06, -1.0, 0.0, 1.589e-06, -1.0, 0.0, 1.589e-06, -1.0, 0.0, 1.589e-06, 1.884e-07, 1.06e-07, -1.0, 1.884e-07, 1.06e-07, -1.0, 1.884e-07, 1.06e-07, -1.0, 1.884e-07, 1.06e-07, -1.0, 1.884e-07, 1.06e-07, -1.0, 1.884e-07, 1.06e-07, -1.0, 1.0, 0.0, 0.0, 1.0, 0.0, 0.0, 1.0, 0.0, 0.0, 1.0, 1.684e-13, 0.0, 1.0, 1.684e-13, 0.0, 1.0, 1.684e-13, 0.0, -1.0, 0.0, 0.0, -1.0, 0.0, 0.0, -1.0, 0.0, 0.0, -1.0, -3.369e-13, 0.0, -1.0, -3.369e-13, 0.0, -1.0, -3.369e-13, 0.0, 0.0, 1.0, 0.0, 0.0, 1.0, 0.0, 0.0, 1.0, 0.0, 0.0, 1.0, 0.0, 0.0, 1.0, 0.0, 0.0, 1.0, 0.0, 0.0, 0.0, 1.0, 0.0, 0.0, 1.0, 0.0, 0.0, 1.0, 0.0, 0.0, 1.0, 0.0, 0.0, 1.0, 0.0, 0.0, 1.0, 8.764e-08, 0.0, 1.0, 8.764e-08, 0.0, 1.0, 8.764e-08, 0.0, 1.0, 0.0, 0.0, 1.0, 0.0, 0.0, 1.0, 0.0, 0.0, 1.0, 4.163e-08, 0.0, 1.0, 4.163e-08, 0.0, 1.0, 4.163e-08, 0.0, 1.0, 0.0, 0.0, 1.0, 0.0, 0.0, 1.0, 0.0, 0.0, 1.0, 4.163e-08, 0.0, 1.0, 4.163e-08, 0.0, 1.0, 4.163e-08, 0.0, 1.0, 8.532e-08, 0.0, 1.0, 8.532e-08, 0.0, 1.0, 8.532e-08, 0.0, 1.0, 8.764e-08, -1.06e-07, 1.0, 8.764e-08, -1.06e-07, 1.0, 8.764e-08, -1.06e-07, 1.0, 0.0, 0.0, 1.0, 0.0, 0.0, 1.0, 0.0, 0.0, 1.0, 0.0, 0.0, 1.0, 0.0, 0.0, 1.0, 0.0, 0.0, 1.0, 0.0, 3.179e-07, -1.0, 0.0, 3.179e-07, -1.0, 0.0, 3.179e-07, -1.0, 0.0, 1.06e-07, -1.0, 0.0, 1.06e-07, -1.0, 0.0, 1.06e-07, -1.0, 1.3e-06, 1.06e-07, -1.0, 1.3e-06, 1.06e-07, -1.0, 1.3e-06, 1.06e-07, -1.0, 0.0, 2.119e-07, -1.0, 0.0, 2.119e-07, -1.0, 0.0, 2.119e-07, -1.0, 1.099e-07, 1.06e-07, -1.0, 1.099e-07, 1.06e-07, -1.0, 1.099e-07, 1.06e-07, -1.0, 0.0, 1.011e-13, -1.0, 0.0, 1.011e-13, -1.0, 0.0, 1.011e-13, -1.0, 1.811e-07, 0.0, -1.0, 1.811e-07, 0.0, -1.0, 1.811e-07, 0.0, -1.0, -1.0, 0.0, -8.048e-08, -1.0, 0.0, -8.048e-08, -1.0, 0.0, -8.048e-08, 1.0, 0.0, 0.0, 1.0, 0.0, 0.0, 1.0, 0.0, 0.0, 0.0, 0.0, 1.0, 0.0, 0.0, 1.0, 0.0, 0.0, 1.0, 2.901e-08, 0.0, 1.0, 2.901e-08, 0.0, 1.0, 2.901e-08, 0.0, 1.0, 0.0, 0.0, 1.0, 0.0, 0.0, 1.0, 0.0, 0.0, 1.0, 2.874e-07, 2.74e-13, -1.0, 2.874e-07, 2.74e-13, -1.0, 2.874e-07, 2.74e-13, -1.0, 1.413e-07, 0.0, -1.0, 1.413e-07, 0.0, -1.0, 1.413e-07, 0.0, -1.0, 2.874e-07, 0.0, -1.0, 2.874e-07, 0.0, -1.0, 2.874e-07, 0.0, -1.0, -1.0, -2.146e-07, -8.048e-08, -1.0, -2.146e-07, -8.048e-08, -1.0, -2.146e-07, -8.048e-08, 1.0, -2.481e-08, 0.0, 1.0, -2.481e-08, 0.0, 1.0, -2.481e-08, 0.0, -1.0, 0.0, 0.0, -1.0, 0.0, 0.0, -1.0, 0.0, 0.0, 0.0, 1.0, 0.0, 0.0, 1.0, 0.0, 0.0, 1.0, 0.0, 1.0, 0.0, 0.0, 1.0, 0.0, 0.0, 1.0, 0.0, 0.0, 0.0, -1.0, 0.0, 0.0, -1.0, 0.0, 0.0, -1.0, 0.0, 1.0, -1.617e-12, -1.589e-06, 1.0, -1.617e-12, -1.589e-06, 1.0, -1.617e-12, -1.589e-06, 0.0, 1.0, -1.589e-06, 0.0, 1.0, -1.589e-06, 0.0, 1.0, -1.589e-06, -1.0, 0.0, 1.589e-06, -1.0, 0.0, 1.589e-06, -1.0, 0.0, 1.589e-06, 0.0, 6.358e-07, 1.0, 0.0, 6.358e-07, 1.0, 0.0, 6.358e-07, 1.0, 0.0, 6.358e-07, 1.0, 0.0, 6.358e-07, 1.0, 0.0, 6.358e-07, 1.0, 0.0, 1.0, 0.0, 0.0, 1.0, 0.0, 0.0, 1.0, 0.0, 1.368e-05, 1.0, 1.656e-07, 1.368e-05, 1.0, 1.656e-07, 1.368e-05, 1.0, 1.656e-07, -1.126e-07, 1.0, -8.885e-07, -1.126e-07, 1.0, -8.885e-07, -1.126e-07, 1.0, -8.885e-07, 0.0, 1.0, 8.311e-07, 0.0, 1.0, 8.311e-07, 0.0, 1.0, 8.311e-07, 0.0, 1.0, 0.0, 0.0, 1.0, 0.0, 0.0, 1.0, 0.0, 0.0, 1.0, 0.0, 0.0, 1.0, 0.0, 0.0, 1.0, 0.0, 0.0, 1.0, 1.602e-12, 0.0, 1.0, 1.602e-12, 0.0, 1.0, 1.602e-12, 6.627e-13, 1.0, -1.32e-05, 6.627e-13, 1.0, -1.32e-05, 6.627e-13, 1.0, -1.32e-05, 0.0, 1.0, -6.358e-07, 0.0, 1.0, -6.358e-07, 0.0, 1.0, -6.358e-07, 0.0, 1.0, -4.929e-12, 0.0, 1.0, -4.929e-12, 0.0, 1.0, -4.929e-12, -1.325e-07, -1.0, -6.623e-07, -1.325e-07, -1.0, -6.623e-07, -1.325e-07, -1.0, -6.623e-07, -1.325e-07, -1.0, -6.623e-07, 1.325e-07, -1.0, -6.623e-07, 1.325e-07, -1.0, -6.623e-07, 1.325e-07, -1.0, -6.623e-07, 1.325e-07, -1.0, -6.623e-07, 0.0, 0.0, 1.0, 0.0, 0.0, 1.0, 0.0, 0.0, 1.0, -1.927e-06, 0.0, 1.0, -1.927e-06, 0.0, 1.0, -1.927e-06, 0.0, 1.0, 1.177e-06, 0.0, 1.0, 1.177e-06, 0.0, 1.0, 1.177e-06, 0.0, 1.0, 0.0, 0.0, 1.0, 0.0, 0.0, 1.0, 0.0, 0.0, 1.0, 0.0, 0.0, 1.0, 0.0, 0.0, 1.0, 0.0, 0.0, 1.0, 0.0, 0.0, 1.0, 0.0, 0.0, 1.0, 0.0, 0.0, 1.0, 0.0, 0.0, 1.0, 0.0, 0.0, 1.0, 0.0, 0.0, 1.0, 0.0, 0.0, 1.0, 0.0, 0.0, 1.0, 0.0, 0.0, 1.0, 0.0, 0.0, -1.0, 0.0, 0.0, -1.0, 0.0, 0.0, -1.0, -1.0, 0.0, 0.0, -1.0, 0.0, 0.0, -1.0, 0.0, 0.0, 0.0, 1.0, 0.0, 0.0, 1.0, 0.0, 0.0, 1.0, 0.0, 1.0, 0.0, 0.0, 1.0, 0.0, 0.0, 1.0, 0.0, 0.0, 0.0, -1.0, 0.0, 0.0, -1.0, 0.0, 0.0, -1.0, 0.0, 2.569e-06, 0.0, -1.0, 2.569e-06, 0.0, -1.0, 2.569e-06, 0.0, -1.0, 1.695e-06, 0.0, -1.0, 1.695e-06, 0.0, -1.0, 1.695e-06, 0.0, -1.0, 0.0, 2.119e-06, -1.0, 0.0, 2.119e-06, -1.0, 0.0, 2.119e-06, -1.0, 0.0, 2.119e-06, -1.0, 0.0, 2.119e-06, -1.0, 0.0, 2.119e-06, -1.0, -1.927e-06, 0.0, -1.0, -1.927e-06, 0.0, -1.0, -1.927e-06, 0.0, -1.0, -2.599e-06, 0.0, -1.0, -2.599e-06, 0.0, -1.0, -2.599e-06, 0.0, -1.0, 0.0, 0.0, 1.0, 0.0, 0.0, 1.0, 0.0, 0.0, 1.0, -8.477e-07, 0.0, 1.0, -8.477e-07, 0.0, 1.0, -8.477e-07, 0.0, 1.0, 0.0, 0.0, 1.0, 0.0, 0.0, 1.0, 0.0, 0.0, 1.0, 0.0, 0.0, 1.0, 0.0, 0.0, 1.0, 0.0, 0.0, 1.0, 9.633e-07, 0.0, 1.0, 9.633e-07, 0.0, 1.0, 9.633e-07, 0.0, 1.0, -6.343e-07, 0.0, 1.0, -6.343e-07, 0.0, 1.0, -6.343e-07, 0.0, 1.0, -1.0, 0.0, 0.0, -1.0, 0.0, 0.0, -1.0, 0.0, 0.0, -1.0, 0.0, 0.0, -1.0, 0.0, 0.0, -1.0, 0.0, 0.0, 0.0, -1.0, 0.0, 0.0, -1.0, 0.0, 0.0, -1.0, 0.0, 0.0, -1.0, 0.0, 0.0, -1.0, 0.0, 0.0, -1.0, 0.0, 1.0, 0.0, 0.0, 1.0, 0.0, 0.0, 1.0, 0.0, 0.0, 1.0, 0.0, 0.0, 1.0, 0.0, 0.0, 1.0, 0.0, 0.0, 0.0, 0.0, -1.0, 0.0, 0.0, -1.0, 0.0, 0.0, -1.0, -1.927e-06, 0.0, -1.0, -1.927e-06, 0.0, -1.0, -1.927e-06, 0.0, -1.0, 0.0, 0.0, -1.0, 0.0, 0.0, -1.0, 0.0, 0.0, -1.0, 0.0, 0.0, -1.0, 0.0, 0.0, -1.0, 0.0, 0.0, -1.0, -2.943e-07, 0.0, -1.0, -2.943e-07, 0.0, -1.0, -2.943e-07, 0.0, -1.0, 1.927e-06, 0.0, -1.0, 1.927e-06, 0.0, -1.0, 1.927e-06, 0.0, -1.0, 0.0, 0.0, -1.0, 0.0, 0.0, -1.0, 0.0, 0.0, -1.0, 1.0, 0.0, -1.589e-06, 1.0, 0.0, -1.589e-06, 1.0, 0.0, -1.589e-06, 0.0, 1.0, 2.119e-06, 0.0, 1.0, 2.119e-06, 0.0, 1.0, 2.119e-06, -1.0, 0.0, 1.589e-06, -1.0, 0.0, 1.589e-06, -1.0, 0.0, 1.589e-06, -1.0, 0.0, 0.0, -1.0, 0.0, 0.0, -1.0, 0.0, 0.0, 0.0, 1.0, 0.0, 0.0, 1.0, 0.0, 0.0, 1.0, 0.0, 1.0, 0.0, 0.0, 1.0, 0.0, 0.0, 1.0, 0.0, 0.0, 0.0, -1.0, 0.0, 0.0, -1.0, 0.0, 0.0, -1.0, 0.0, 1.0, 0.0, -1.589e-06, 1.0, 0.0, -1.589e-06, 1.0, 0.0, -1.589e-06, 0.0, 1.0, -1.589e-06, 0.0, 1.0, -1.589e-06, 0.0, 1.0, -1.589e-06, -1.0, 0.0, 1.589e-06, -1.0, 0.0, 1.589e-06, -1.0, 0.0, 1.589e-06, 0.0, 6.358e-07, 1.0, 0.0, 6.358e-07, 1.0, 0.0, 6.358e-07, 1.0, 0.0, 6.358e-07, 1.0, 0.0, 6.358e-07, 1.0, 0.0, 6.358e-07, 1.0, -1.325e-07, -1.0, -6.623e-07, -1.325e-07, -1.0, -6.623e-07, -1.325e-07, -1.0, -6.623e-07, -1.325e-07, -1.0, -6.623e-07, 0.0, -1.0, 0.0, 0.0, -1.0, 0.0, 0.0, -1.0, 0.0, 0.0, -1.0, 0.0, 0.0, 0.0, -1.0, 0.0, 0.0, -1.0, 0.0, 0.0, -1.0, 0.0, 0.0, -1.0, 0.0, 0.0, -1.0, 0.0, 0.0, -1.0, 0.0, 0.0, -1.0, 0.0, 0.0, -1.0, 0.0, 0.0, -1.0, 0.0, 6.358e-07, -1.0, 0.0, 6.358e-07, -1.0, 0.0, 6.358e-07, -1.0, 0.0, 0.0, -1.0, 0.0, 0.0, -1.0, 0.0, 0.0, -1.0, -3.853e-06, 2.89e-07, -1.0, -3.853e-06, 2.89e-07, -1.0, -3.853e-06, 2.89e-07, -1.0, 0.0, 3.532e-07, -1.0, 0.0, 3.532e-07, -1.0, 0.0, 3.532e-07, -1.0, 7.569e-07, -4.541e-07, -1.0, 7.569e-07, -4.541e-07, -1.0, 7.569e-07, -4.541e-07, -1.0, -7.569e-07, -4.541e-07, 1.0, -7.569e-07, -4.541e-07, 1.0, -7.569e-07, -4.541e-07, 1.0, 1.0, 0.0, 0.0, 1.0, 0.0, 0.0, 1.0, 0.0, 0.0, 0.0, 1.0, 0.0, 0.0, 1.0, 0.0, 0.0, 1.0, 0.0, -1.0, 0.0, 0.0, -1.0, 0.0, 0.0, -1.0, 0.0, 0.0, 0.0, -1.0, 0.0, 0.0, -1.0, 0.0, 0.0, -1.0, 0.0, -2.569e-06, -2.89e-07, 1.0, -2.569e-06, -2.89e-07, 1.0, -2.569e-06, -2.89e-07, 1.0, -2.826e-06, 0.0, 1.0, -2.826e-06, 0.0, 1.0, -2.826e-06, 0.0, 1.0, 0.0, 3.921e-06, 1.0, 0.0, 3.921e-06, 1.0, 0.0, 3.921e-06, 1.0, 0.0, 2.119e-06, 1.0, 0.0, 2.119e-06, 1.0, 0.0, 2.119e-06, 1.0, 3.211e-06, 0.0, 1.0, 3.211e-06, 0.0, 1.0, 3.211e-06, 0.0, 1.0, 3.315e-06, -2.543e-07, 1.0, 3.315e-06, -2.543e-07, 1.0, 3.315e-06, -2.543e-07, 1.0, 0.0, 0.0, -1.0, 0.0, 0.0, -1.0, 0.0, 0.0, -1.0, 8.477e-07, 0.0, -1.0, 8.477e-07, 0.0, -1.0, 8.477e-07, 0.0, -1.0, 0.0, 0.0, -1.0, 0.0, 0.0, -1.0, 0.0, 0.0, -1.0, 0.0, 0.0, -1.0, 0.0, 0.0, -1.0, 0.0, 0.0, -1.0, -9.633e-07, 2.89e-07, -1.0, -9.633e-07, 2.89e-07, -1.0, -9.633e-07, 2.89e-07, -1.0, -2.372e-07, 2.543e-07, -1.0, -2.372e-07, 2.543e-07, -1.0, -2.372e-07, 2.543e-07, -1.0, 1.0, 9.633e-08, 0.0, 1.0, 9.633e-08, 0.0, 1.0, 9.633e-08, 0.0, 1.0, -9.633e-08, 0.0, 1.0, -9.633e-08, 0.0, 1.0, -9.633e-08, 0.0, 0.0, -1.0, 0.0, 0.0, -1.0, 0.0, 0.0, -1.0, 0.0, 0.0, -1.0, 0.0, 0.0, -1.0, 0.0, 0.0, -1.0, 0.0, -1.0, 0.0, 0.0, -1.0, 0.0, 0.0, -1.0, 0.0, 0.0, -1.0, 0.0, 0.0, -1.0, 0.0, 0.0, -1.0, 0.0, 0.0, 0.0, 0.0, 1.0, 0.0, 0.0, 1.0, 0.0, 0.0, 1.0, 0.0, 0.0, 1.0, 0.0, 0.0, 1.0, 0.0, 0.0, 1.0, 0.0, 0.0, 1.0, 0.0, 0.0, 1.0, 0.0, 0.0, 1.0, 0.0, 6.358e-07, 1.0, 0.0, 6.358e-07, 1.0, 0.0, 6.358e-07, 1.0, -5.887e-07, -3.532e-07, 1.0, -5.887e-07, -3.532e-07, 1.0, -5.887e-07, -3.532e-07, 1.0, 0.0, -2.89e-07, 1.0, 0.0, -2.89e-07, 1.0, 0.0, -2.89e-07, 1.0, 0.0, 0.0, 1.0, 0.0, 0.0, 1.0, 0.0, 0.0, 1.0, -1.0, 0.0, 1.589e-06, -1.0, 0.0, 1.589e-06, -1.0, 0.0, 1.589e-06, 0.0, 1.0, 0.0, 0.0, 1.0, 0.0, 0.0, 1.0, 0.0, 1.0, 0.0, -1.589e-06, 1.0, 0.0, -1.589e-06, 1.0, 0.0, -1.589e-06, 1.0, 0.0, 0.0, 1.0, 0.0, 0.0, 1.0, 0.0, 0.0, 0.0, 1.0, 0.0, 0.0, 1.0, 0.0, 0.0, 1.0, 0.0, -1.0, -1.684e-11, 0.0, -1.0, -1.684e-11, 0.0, -1.0, -1.684e-11, 0.0, 0.0, -1.0, 0.0, 0.0, -1.0, 0.0, 0.0, -1.0, 0.0, -1.0, 0.0, 1.589e-06, -1.0, 0.0, 1.589e-06, -1.0, 0.0, 1.589e-06, 0.0, 1.0, -5.298e-07, 0.0, 1.0, -5.298e-07, 0.0, 1.0, -5.298e-07, 1.0, 4.851e-12, -1.589e-06, 1.0, 4.851e-12, -1.589e-06, 1.0, 4.851e-12, -1.589e-06, 0.0, 6.358e-07, -1.0, 0.0, 6.358e-07, -1.0, 0.0, 6.358e-07, -1.0, -1.497e-07, 0.0, -1.0, -1.497e-07, 0.0, -1.0, -1.497e-07, 0.0, -1.0, 2.649e-07, -1.0, 1.325e-06, 2.649e-07, -1.0, 1.325e-06, 2.649e-07, -1.0, 1.325e-06, 2.649e-07, -1.0, 1.325e-06, -2.649e-07, -1.0, 1.325e-06, -2.649e-07, -1.0, 1.325e-06, -2.649e-07, -1.0, 1.325e-06, -2.649e-07, -1.0, 1.325e-06, 0.0, 0.0, -1.0, 0.0, 0.0, -1.0, 0.0, 0.0, -1.0, 0.0, 0.0, -1.0, 0.0, 0.0, -1.0, 0.0, 0.0, -1.0, 1.177e-06, 0.0, -1.0, 1.177e-06, 0.0, -1.0, 1.177e-06, 0.0, -1.0, 0.0, 6.358e-07, -1.0, 0.0, 6.358e-07, -1.0, 0.0, 6.358e-07, -1.0, 0.0, 0.0, -1.0, 0.0, 0.0, -1.0, 0.0, 0.0, -1.0, 0.0, 2.89e-07, -1.0, 0.0, 2.89e-07, -1.0, 0.0, 2.89e-07, -1.0, 0.0, 3.532e-07, -1.0, 0.0, 3.532e-07, -1.0, 0.0, 3.532e-07, -1.0, 7.569e-07, -4.541e-07, -1.0, 7.569e-07, -4.541e-07, -1.0, 7.569e-07, -4.541e-07, -1.0, 0.0, -4.541e-07, 1.0, 0.0, -4.541e-07, 1.0, 0.0, -4.541e-07, 1.0, 1.0, 0.0, 0.0, 1.0, 0.0, 0.0, 1.0, 0.0, 0.0, 0.0, 1.0, 0.0, 0.0, 1.0, 0.0, 0.0, 1.0, 0.0, -1.0, 0.0, 0.0, -1.0, 0.0, 0.0, -1.0, 0.0, 0.0, 0.0, -1.0, 0.0, 0.0, -1.0, 0.0, 0.0, -1.0, 0.0, 0.0, -2.89e-07, 1.0, 0.0, -2.89e-07, 1.0, 0.0, -2.89e-07, 1.0, -5.651e-06, 2.543e-07, 1.0, -5.651e-06, 2.543e-07, 1.0, -5.651e-06, 2.543e-07, 1.0, -3.532e-07, 3.921e-06, 1.0, -3.532e-07, 3.921e-06, 1.0, -3.532e-07, 3.921e-06, 1.0, 0.0, 2.119e-06, 1.0, 0.0, 2.119e-06, 1.0, 0.0, 2.119e-06, 1.0, 1.606e-06, 0.0, 1.0, 1.606e-06, 0.0, 1.0, 1.606e-06, 0.0, 1.0, 5.575e-06, -2.543e-07, 1.0, 5.575e-06, -2.543e-07, 1.0, 5.575e-06, -2.543e-07, 1.0, 0.0, 0.0, -1.0, 0.0, 0.0, -1.0, 0.0, 0.0, -1.0, 0.0, 0.0, -1.0, 0.0, 0.0, -1.0, 0.0, 0.0, -1.0, 0.0, 0.0, -1.0, 0.0, 0.0, -1.0, 0.0, 0.0, -1.0, 0.0, 0.0, -1.0, 0.0, 0.0, -1.0, 0.0, 0.0, -1.0, 0.0, 2.89e-07, -1.0, 0.0, 2.89e-07, -1.0, 0.0, 2.89e-07, -1.0, -2.372e-07, 2.543e-07, -1.0, -2.372e-07, 2.543e-07, -1.0, -2.372e-07, 2.543e-07, -1.0, 1.0, 9.633e-08, 0.0, 1.0, 9.633e-08, 0.0, 1.0, 9.633e-08, 0.0, 1.0, -9.633e-08, 0.0, 1.0, -9.633e-08, 0.0, 1.0, -9.633e-08, 0.0, 0.0, -1.0, 0.0, 0.0, -1.0, 0.0, 0.0, -1.0, 0.0, 0.0, -1.0, 0.0, 0.0, -1.0, 0.0, 0.0, -1.0, 0.0, -1.0, 0.0, 0.0, -1.0, 0.0, 0.0, -1.0, 0.0, 0.0, -1.0, 0.0, 0.0, -1.0, 0.0, 0.0, -1.0, 0.0, 0.0, 0.0, 0.0, 1.0, 0.0, 0.0, 1.0, 0.0, 0.0, 1.0, 3.853e-06, 0.0, 1.0, 3.853e-06, 0.0, 1.0, 3.853e-06, 0.0, 1.0, 0.0, 0.0, 1.0, 0.0, 0.0, 1.0, 0.0, 0.0, 1.0, -1.06e-06, 6.358e-07, 1.0, -1.06e-06, 6.358e-07, 1.0, -1.06e-06, 6.358e-07, 1.0, 5.887e-07, -3.532e-07, 1.0, 5.887e-07, -3.532e-07, 1.0, 5.887e-07, -3.532e-07, 1.0, -3.853e-06, -2.89e-07, 1.0, -3.853e-06, -2.89e-07, 1.0, -3.853e-06, -2.89e-07, 1.0, 0.0, 0.0, 1.0, 0.0, 0.0, 1.0, 0.0, 0.0, 1.0, -1.0, 0.0, 1.589e-06, -1.0, 0.0, 1.589e-06, -1.0, 0.0, 1.589e-06, 0.0, 1.0, -2.119e-06, 0.0, 1.0, -2.119e-06, 0.0, 1.0, -2.119e-06, 1.0, 0.0, -1.589e-06, 1.0, 0.0, -1.589e-06, 1.0, 0.0, -1.589e-06, 1.0, 0.0, 0.0, 1.0, 0.0, 0.0, 1.0, 0.0, 0.0, 0.0, 1.0, 0.0, 0.0, 1.0, 0.0, 0.0, 1.0, 0.0, -1.0, -3.368e-12, 0.0, -1.0, -3.368e-12, 0.0, -1.0, -3.368e-12, 0.0, 0.0, -1.0, 0.0, 0.0, -1.0, 0.0, 0.0, -1.0, 0.0, -1.0, 0.0, 1.589e-06, -1.0, 0.0, 1.589e-06, -1.0, 0.0, 1.589e-06, 0.0, 1.0, 1.589e-06, 0.0, 1.0, 1.589e-06, 0.0, 1.0, 1.589e-06, 1.0, 1.617e-12, -1.589e-06, 1.0, 1.617e-12, -1.589e-06, 1.0, 1.617e-12, -1.589e-06, 0.0, 0.0, -1.0, 0.0, 0.0, -1.0, 0.0, 0.0, -1.0, 1.497e-07, 0.0, -1.0, 1.497e-07, 0.0, -1.0, 1.497e-07, 0.0, -1.0, 2.649e-07, -1.0, 1.325e-06, 2.649e-07, -1.0, 1.325e-06, 2.649e-07, -1.0, 1.325e-06, 2.649e-07, -1.0, 1.325e-06, -2.649e-07, -1.0, 1.325e-06, -2.649e-07, -1.0, 1.325e-06, -2.649e-07, -1.0, 1.325e-06, -2.649e-07, -1.0, 1.325e-06, -1.0, 0.0, -7.753e-08, -1.0, 0.0, -7.753e-08, -1.0, 0.0, -7.753e-08, -1.0, 0.0, -7.753e-08, -1.0, 0.0, -7.753e-08, -1.0, 0.0, -7.753e-08, 0.0, 0.0, -1.0, 0.0, 0.0, -1.0, 0.0, 0.0, -1.0, 0.0, 0.0, -1.0, 0.0, 0.0, -1.0, 0.0, 0.0, -1.0, 0.0, 0.0, -1.0, 0.0, 0.0, -1.0, 0.0, 0.0, -1.0, -7.58e-08, 0.0, 1.0, -7.58e-08, 0.0, 1.0, -7.58e-08, 0.0, 1.0, 1.0, 0.0, 2.326e-07, 1.0, 0.0, 2.326e-07, 1.0, 0.0, 2.326e-07, 1.0, 2.58e-07, 2.326e-07, 1.0, 2.58e-07, 2.326e-07, 1.0, 2.58e-07, 2.326e-07, 0.0, 0.0, -1.0, 0.0, 0.0, -1.0, 0.0, 0.0, -1.0, -1.516e-07, -1.734e-07, 1.0, -1.516e-07, -1.734e-07, 1.0, -1.516e-07, -1.734e-07, 1.0, 0.0, 0.0, -1.0, 0.0, 0.0, -1.0, 0.0, 0.0, -1.0, 0.0, 0.0, -1.0, 0.0, 0.0, -1.0, 0.0, 0.0, -1.0, 0.0, 1.0, 7.55e-08, 0.0, 1.0, 7.55e-08, 0.0, 1.0, 7.55e-08, -1.0, -3.679e-09, 0.0, -1.0, -3.679e-09, 0.0, -1.0, -3.679e-09, 0.0, -1.0, -3.679e-09, 0.0, 0.0, 1.177e-07, -1.0, 0.0, 1.177e-07, -1.0, 0.0, 1.177e-07, -1.0, 0.0, 1.177e-07, -1.0, 1.0, 3.68e-09, 0.0, 1.0, 3.68e-09, 0.0, 1.0, 3.68e-09, 0.0, 1.0, 3.68e-09, 0.0, 0.0, -1.177e-07, 1.0, 0.0, -1.177e-07, 1.0, 0.0, -1.177e-07, 1.0, 0.0, -1.177e-07, 1.0, 0.0, -1.0, -7.451e-08, 0.0, -1.0, -7.451e-08, 0.0, -1.0, -7.451e-08, 0.0, -1.0, -7.451e-08, 0.0, 1.0, 0.0, 0.0, 1.0, 0.0, 0.0, 1.0, 0.0, 0.0, 1.0, 0.0, 0.0, 1.0, 7.55e-08, 0.0, 1.0, 7.55e-08, 0.0, 1.0, 7.55e-08, 1.366e-07, 0.0, -1.0, 1.366e-07, 0.0, -1.0, 1.366e-07, 0.0, -1.0, 1.366e-07, 0.0, -1.0, 1.366e-07, 0.0, -1.0, 1.366e-07, 0.0, -1.0, 1.366e-07, 0.0, -1.0, 1.366e-07, 0.0, -1.0, -6.861e-07, -1.766e-07, 1.0, -6.861e-07, -1.766e-07, 1.0, -6.861e-07, -1.766e-07, 1.0, -6.861e-07, -1.766e-07, 1.0, -1.157e-06, -1.766e-07, 1.0, -1.157e-06, -1.766e-07, 1.0, -1.157e-06, -1.766e-07, 1.0, -1.157e-06, -1.766e-07, 1.0, -2.355e-07, 0.0, 1.0, -2.355e-07, 0.0, 1.0, -2.355e-07, 0.0, 1.0, -2.355e-07, 0.0, 1.0, -2.355e-07, 0.0, 1.0, -2.355e-07, 0.0, 1.0, -2.355e-07, 0.0, 1.0, -2.355e-07, 0.0, 1.0, 4.71e-07, 1.766e-07, -1.0, 4.71e-07, 1.766e-07, -1.0, 4.71e-07, 1.766e-07, -1.0, 4.71e-07, 1.766e-07, -1.0, 9.419e-07, 1.766e-07, -1.0, 9.419e-07, 1.766e-07, -1.0, 9.419e-07, 1.766e-07, -1.0, 9.419e-07, 1.766e-07, -1.0, -1.589e-07, 0.0, -1.0, -1.589e-07, 0.0, -1.0, -1.589e-07, 0.0, -1.0, -1.589e-07, 0.0, -1.0, 1.0, 1.09e-07, 0.0, 1.0, 1.09e-07, 0.0, 1.0, 1.09e-07, 0.0, 1.0, 1.09e-07, 0.0, 1.0, 1.09e-07, 0.0, 1.0, 1.09e-07, 0.0, 1.0, 1.09e-07, 0.0, 1.0, 1.09e-07, 0.0, 1.0, 1.09e-07, 0.0, 1.0, 1.09e-07, 0.0, 1.0, 1.09e-07, 0.0, 1.0, 1.09e-07, 0.0, 1.0, 1.09e-07, 0.0, 1.0, 1.09e-07, 0.0, 1.0, 1.09e-07, 0.0, 1.0, 1.09e-07, 0.0, 1.0, 1.09e-07, 0.0, 1.0, 1.09e-07, 0.0, 1.0, 1.09e-07, 0.0, 1.0, 1.09e-07, 0.0, 0.0, 0.0, 1.0, 0.0, 0.0, 1.0, 0.0, 0.0, 1.0, 0.0, 0.0, 1.0, 0.0, -1.0, -1.589e-07, 0.0, -1.0, -1.589e-07, 0.0, -1.0, -1.589e-07, 0.0, -1.0, -1.589e-07, -1.0, 6.539e-08, 0.0, -1.0, 6.539e-08, 0.0, -1.0, 6.539e-08, 0.0, -1.0, 6.539e-08, 0.0, -1.0, 6.539e-08, 0.0, -1.0, 6.539e-08, 0.0, -1.0, 6.539e-08, 0.0, -1.0, 6.539e-08, 0.0, -1.0, 6.539e-08, 0.0, -1.0, 6.539e-08, 0.0, -1.0, 6.539e-08, 0.0, -1.0, 6.539e-08, 0.0, -1.0, 6.539e-08, 0.0, -1.0, 6.539e-08, 0.0, -1.0, 6.539e-08, 0.0, -1.0, 6.539e-08, 0.0, -1.0, 6.539e-08, 0.0, -1.0, 6.539e-08, 0.0, -1.0, 6.539e-08, 0.0, -1.0, 6.539e-08, 0.0, 0.0, 0.0, -1.0, 0.0, 0.0, -1.0, 0.0, 0.0, -1.0, 0.0, 0.0, -1.0, 0.0, 1.0, 0.0, 0.0, 1.0, 0.0, 0.0, 1.0, 0.0, 0.0, 1.0, 0.0, 0.0, 0.0, -1.0, 0.0, 0.0, -1.0, 0.0, 0.0, -1.0, 0.0, 0.0, -1.0, 0.0, 1.0, 0.0, 0.0, 1.0, 0.0, 0.0, 1.0, 0.0, 0.0, 1.0, 0.0, 3.292e-08, 0.0, -1.0, 3.292e-08, 0.0, -1.0, 3.292e-08, 0.0, -1.0, 3.292e-08, 0.0, -1.0, -1.987e-08, 1.0, 0.0, -1.987e-08, 1.0, 0.0, -1.987e-08, 1.0, 0.0, -1.987e-08, 1.0, 0.0, 1.305e-08, 0.0, -1.0, 1.305e-08, 0.0, -1.0, 1.305e-08, 0.0, -1.0, 1.305e-08, 0.0, -1.0, -1.987e-08, 1.0, 0.0, -1.987e-08, 1.0, 0.0, -1.987e-08, 1.0, 0.0, -1.987e-08, 1.0, 0.0, -6.814e-09, 0.0, -1.0, -6.814e-09, 0.0, -1.0, -6.814e-09, 0.0, -1.0, -6.814e-09, 0.0, -1.0, -1.987e-08, 1.0, 0.0, -1.987e-08, 1.0, 0.0, -1.987e-08, 1.0, 0.0, -1.987e-08, 1.0, 0.0, -5.336e-08, 0.0, -1.0, -5.336e-08, 0.0, -1.0, -5.336e-08, 0.0, -1.0, -5.336e-08, 0.0, -1.0, -3.974e-08, 1.0, 0.0, -3.974e-08, 1.0, 0.0, -3.974e-08, 1.0, 0.0, -3.974e-08, 1.0, 0.0, -9.31e-08, 0.0, -1.0, -9.31e-08, 0.0, -1.0, -9.31e-08, 0.0, -1.0, -9.31e-08, 0.0, -1.0, -3.974e-08, 1.0, 0.0, -3.974e-08, 1.0, 0.0, -3.974e-08, 1.0, 0.0, -3.974e-08, 1.0, 0.0, 7.909e-08, 0.0, -1.0, 7.909e-08, 0.0, -1.0, 7.909e-08, 0.0, -1.0, 7.909e-08, 0.0, -1.0, -3.974e-08, 1.0, 8.477e-07, -3.974e-08, 1.0, 8.477e-07, -3.974e-08, 1.0, 8.477e-07, -3.974e-08, 1.0, 8.477e-07, 0.0, 1.0, 1.192e-07, 0.0, 1.0, 1.192e-07, 0.0, 1.0, 1.192e-07, 0.0, 1.0, 1.192e-07])] * 3)])
me_cube = bpy.data.meshes.new('Cube')
me_cube.from_pydata([(-4.575, -3.743, -1.0), (-4.575, -3.743, 1.222e-06), (-4.575, 2.407, -1.0), (-4.575, 2.407, 7.451e-07), (4.575, -3.743, -1.0), (4.575, -3.743, 1.222e-06), (4.575, 2.407, -1.0), (4.575, 2.407, 7.451e-07)], [], [(0, 1, 3, 2), (2, 3, 7, 6), (6, 7, 5, 4), (4, 5, 1, 0), (2, 6, 4, 0), (7, 3, 1, 5)])
_uv = me_cube.uv_layers.new(name='UVMap')
_uv.uv.foreach_set('vector', [0.375, 0.0, 0.625, 0.0, 0.625, 0.25, 0.375, 0.25, 0.375, 0.25, 0.625, 0.25, 0.625, 0.5, 0.375, 0.5, 0.375, 0.5, 0.625, 0.5, 0.625, 0.75, 0.375, 0.75, 0.375, 0.75, 0.625, 0.75, 0.625, 1.0, 0.375, 1.0, 0.125, 0.5, 0.375, 0.5, 0.375, 0.75, 0.125, 0.75, 0.625, 0.5, 0.875, 0.5, 0.875, 0.75, 0.625, 0.75])
me_cube.update()

# ---- objects
ob_1_house_1 = bpy.data.objects.new('1_House_1', me_house_type01)
ob_house_1 = bpy.data.objects.new('House_1', None)
ob_cube = bpy.data.objects.new('Cube', me_cube)

# ---- transforms, parenting, visibility, modifiers, constraints
ob_1_house_1.parent = ob_house_1
ob_1_house_1.location = (0.0, 0.0, 0.0)
ob_1_house_1.rotation_euler = (1.571, -0.0, 0.0)
ob_house_1.location = (0.0, 0.0, 0.0)
ob_cube.parent = ob_house_1
ob_cube.location = (0.0, 0.0, 0.0)

# ---- collection membership
scene.collection.objects.link(ob_1_house_1)
scene.collection.objects.link(ob_house_1)
scene.collection.objects.link(ob_cube)

# ---- scene / render settings (as saved in the file)
scene.frame_start = 1; scene.frame_end = 250; scene.frame_set(153)
scene.render.engine = 'BLENDER_EEVEE_NEXT'
scene.cycles.sampling_pattern = 'TABULATED_SOBOL'
bpy.context.view_layer.update()

# ---- added for rendering (the .blend has no active camera and no usable light): camera, sun
cam_auto = bpy.data.cameras.new('AutoCamera')
cam_auto.lens = 50.0
cam_auto.sensor_width = 36.0
cam_auto.clip_end = 1000.0
ob_auto_camera = bpy.data.objects.new('AutoCamera', cam_auto)
scene.collection.objects.link(ob_auto_camera)
ob_auto_camera.location = (12.8909, -15.8169, 12.5783)
ob_auto_camera.rotation_euler = (1.09748, -7.21219e-08, 0.694738)
scene.camera = ob_auto_camera
light_auto_sun = bpy.data.lights.new('AutoSun', 'SUN')
light_auto_sun.energy = 3.0
light_auto_sun.angle = 0.0523599
ob_auto_sun = bpy.data.objects.new('AutoSun', light_auto_sun)
scene.collection.objects.link(ob_auto_sun)
ob_auto_sun.rotation_euler = (0.872665, 0.174533, 0.523599)
bpy.context.view_layer.update()
